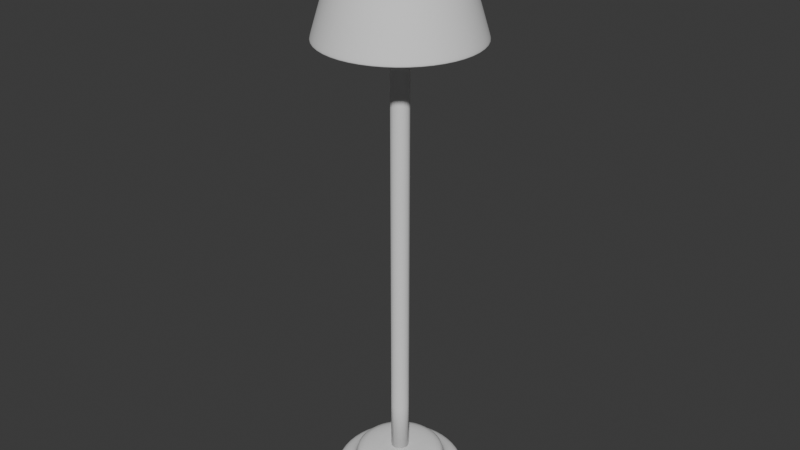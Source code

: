 # Source: prop_lamp2.blend  (saved by Blender 4.2.66; exported with 4.5.12 LTS)
import bpy
from mathutils import Matrix  # noqa: F401  (used for matrix-valued properties, if any)

bpy.ops.wm.read_factory_settings(use_empty=True)
scene = bpy.context.scene
scene.name = 'Scene'

# ---- collections
col_collection = bpy.data.collections.new('Collection'); scene.collection.children.link(col_collection)

# ---- world
world_world = bpy.data.worlds.new('World'); scene.world = world_world
world_world.use_nodes = True; world_world.node_tree.nodes.clear()
_N = world_world.node_tree.nodes; _L = world_world.node_tree.links
n0 = _N.new('ShaderNodeOutputWorld'); n0.name = 'World Output'; n0.location = (300, 300)
n1 = _N.new('ShaderNodeBackground'); n1.name = 'Background'; n1.location = (10, 300)
n1.inputs[0].default_value = (0.05088, 0.05088, 0.05088, 1.0)
_L.new(n1.outputs[0], n0.inputs[0])
n0.is_active_output = True
world_world.color = (0.05088, 0.05088, 0.05088)
world_world.sun_shadow_jitter_overblur = 0.0

# ---- meshes
me_cylinder_001 = bpy.data.meshes.new('Cylinder.001')
me_cylinder_001.from_pydata([(0.0, 0.9085, 2.98e-08), (0.0, 0.6333, 0.3505), (0.4542, 0.7868, 2.98e-08), (0.3166, 0.5484, 0.3505), (0.7868, 0.4542, 2.98e-08), (0.5484, 0.3166, 0.3505), (0.9085, 4.967e-09, 2.98e-08), (0.6333, 4.967e-09, 0.3505), (0.7868, -0.4542, 2.98e-08), (0.5484, -0.3166, 0.3505), (0.4542, -0.7868, 2.98e-08), (0.3166, -0.5484, 0.3505), (0.0, -0.9085, 2.98e-08), (0.0, -0.6333, 0.3505), (-0.4542, -0.7868, 2.98e-08), (-0.3166, -0.5484, 0.3505), (-0.7868, -0.4542, 2.98e-08), (-0.5484, -0.3166, 0.3505), (-0.9085, 4.967e-09, 2.98e-08), (-0.6333, 4.967e-09, 0.3505), (-0.7868, 0.4542, 2.98e-08), (-0.5484, 0.3166, 0.3505), (-0.4542, 0.7868, 2.98e-08), (-0.3166, 0.5484, 0.3505), (0.0, 1.0, 0.0135), (0.5, 0.866, 0.0135), (0.866, 0.5, 0.0135), (1.0, 4.967e-09, 0.0135), (0.866, -0.5, 0.0135), (0.5, -0.866, 0.0135), (0.0, -1.0, 0.0135), (-0.5, -0.866, 0.0135), (-0.866, -0.5, 0.0135), (-1.0, 4.967e-09, 0.0135), (-0.866, 0.5, 0.0135), (-0.5, 0.866, 0.0135), (0.0, 1.0, 2.98e-08), (0.5, 0.866, 2.98e-08), (0.866, 0.5, 2.98e-08), (1.0, 4.967e-09, 2.98e-08), (0.866, -0.5, 2.98e-08), (0.5, -0.866, 2.98e-08), (0.0, -1.0, 2.98e-08), (-0.5, -0.866, 2.98e-08), (-0.866, -0.5, 2.98e-08), (-1.0, 4.967e-09, 2.98e-08), (-0.866, 0.5, 2.98e-08), (-0.5, 0.866, 2.98e-08), (0.0, 1.0, 0.1019), (0.5, 0.866, 0.1019), (0.866, 0.5, 0.1019), (1.0, 4.967e-09, 0.1019), (0.866, -0.5, 0.1019), (0.5, -0.866, 0.1019), (0.0, -1.0, 0.1019), (-0.5, -0.866, 0.1019), (-0.866, -0.5, 0.1019), (-1.0, 4.967e-09, 0.1019), (-0.866, 0.5, 0.1019), (-0.5, 0.866, 0.1019), (0.5, 0.866, 0.3505), (0.0, 1.0, 0.3505), (0.866, 0.5, 0.3505), (1.0, 4.967e-09, 0.3505), (0.866, -0.5, 0.3505), (0.5, -0.866, 0.3505), (0.0, -1.0, 0.3505), (-0.5, -0.866, 0.3505), (-0.866, -0.5, 0.3505), (-1.0, 4.967e-09, 0.3505), (-0.866, 0.5, 0.3505), (-0.5, 0.866, 0.3505), (0.07235, 0.1253, 0.6276), (-1.519e-07, 0.1447, 0.6276), (0.1253, 0.07235, 0.6276), (0.1447, 1.473e-07, 0.6276), (0.1253, -0.07235, 0.6276), (0.07235, -0.1253, 0.6276), (1.519e-07, -0.1447, 0.6276), (-0.07235, -0.1253, 0.6276), (-0.1253, -0.07235, 0.6276), (-0.1447, -1.682e-07, 0.6276), (-0.1253, 0.07235, 0.6276), (-0.07235, 0.1253, 0.6276), (0.3713, 0.6431, 0.6276), (-1.758e-09, 0.7426, 0.6276), (0.6431, 0.3713, 0.6276), (0.7426, 5.824e-09, 0.6276), (0.6431, -0.3713, 0.6276), (0.3713, -0.6431, 0.6276), (-1.758e-09, -0.7426, 0.6276), (-0.3713, -0.6431, 0.6276), (-0.6431, -0.3713, 0.6276), (-0.7426, 5.824e-09, 0.6276), (-0.6431, 0.3713, 0.6276), (-0.3713, 0.6431, 0.6276)], [], [(48, 61, 60, 49), (49, 60, 62, 50), (50, 62, 63, 51), (51, 63, 64, 52), (52, 64, 65, 53), (53, 65, 66, 54), (54, 66, 67, 55), (55, 67, 68, 56), (56, 68, 69, 57), (57, 69, 70, 58), (7, 5, 86, 87), (58, 70, 71, 59), (59, 71, 61, 48), (0, 2, 4, 6, 8, 10, 12, 14, 16, 18, 20, 22), (47, 35, 24, 36), (46, 34, 35, 47), (45, 33, 34, 46), (44, 32, 33, 45), (43, 31, 32, 44), (42, 30, 31, 43), (41, 29, 30, 42), (40, 28, 29, 41), (39, 27, 28, 40), (38, 26, 27, 39), (37, 25, 26, 38), (36, 24, 25, 37), (2, 0, 36, 37), (4, 2, 37, 38), (6, 4, 38, 39), (8, 6, 39, 40), (10, 8, 40, 41), (12, 10, 41, 42), (14, 12, 42, 43), (16, 14, 43, 44), (18, 16, 44, 45), (20, 18, 45, 46), (22, 20, 46, 47), (0, 22, 47, 36), (35, 59, 48, 24), (34, 58, 59, 35), (33, 57, 58, 34), (32, 56, 57, 33), (31, 55, 56, 32), (30, 54, 55, 31), (29, 53, 54, 30), (28, 52, 53, 29), (27, 51, 52, 28), (26, 50, 51, 27), (25, 49, 50, 26), (24, 48, 49, 25), (1, 3, 60, 61), (3, 5, 62, 60), (5, 7, 63, 62), (7, 9, 64, 63), (9, 11, 65, 64), (11, 13, 66, 65), (13, 15, 67, 66), (15, 17, 68, 67), (17, 19, 69, 68), (19, 21, 70, 69), (21, 23, 71, 70), (23, 1, 61, 71), (72, 73, 83, 82, 81, 80, 79, 78, 77, 76, 75, 74), (21, 19, 93, 94), (15, 13, 90, 91), (9, 7, 87, 88), (23, 21, 94, 95), (3, 1, 85, 84), (17, 15, 91, 92), (11, 9, 88, 89), (1, 23, 95, 85), (5, 3, 84, 86), (19, 17, 92, 93), (13, 11, 89, 90), (73, 72, 84, 85), (72, 74, 86, 84), (74, 75, 87, 86), (75, 76, 88, 87), (76, 77, 89, 88), (77, 78, 90, 89), (78, 79, 91, 90), (79, 80, 92, 91), (80, 81, 93, 92), (81, 82, 94, 93), (82, 83, 95, 94), (83, 73, 85, 95)])
me_cylinder_001.polygons.foreach_set('use_smooth', [True] * 86)
_uv = me_cylinder_001.uv_layers.new(name='UVMap')
_uv.uv.foreach_set('vector', [1.0, 0.6454, 1.0, 1.0, 0.9167, 1.0, 0.9167, 0.6454, 0.9167, 0.6454, 0.9167, 1.0, 0.8333, 1.0, 0.8333, 0.6454, 0.8333, 0.6454, 0.8333, 1.0, 0.75, 1.0, 0.75, 0.6454, 0.75, 0.6454, 0.75, 1.0, 0.6667, 1.0, 0.6667, 0.6454, 0.6667, 0.6454, 0.6667, 1.0, 0.5833, 1.0, 0.5833, 0.6454, 0.5833, 0.6454, 0.5833, 1.0, 0.5, 1.0, 0.5, 0.6454, 0.5, 0.6454, 0.5, 1.0, 0.4167, 1.0, 0.4167, 0.6454, 0.4167, 0.6454, 0.4167, 1.0, 0.3333, 1.0, 0.3333, 0.6454, 0.3333, 0.6454, 0.3333, 1.0, 0.25, 1.0, 0.25, 0.6454, 0.25, 0.6454, 0.25, 1.0, 0.1667, 1.0, 0.1667, 0.6454, 0.402, 0.25, 0.3816, 0.326, 0.3816, 0.326, 0.402, 0.25, 0.1667, 0.6454, 0.1667, 1.0, 0.08333, 1.0, 0.08333, 0.6454, 0.08333, 0.6454, 0.08333, 1.0, 7.451e-08, 1.0, 7.451e-08, 0.6454, 0.75, 0.468, 0.859, 0.4388, 0.9388, 0.359, 0.968, 0.25, 0.9388, 0.141, 0.859, 0.06118, 0.75, 0.03196, 0.641, 0.06118, 0.5612, 0.141, 0.532, 0.25, 0.5612, 0.359, 0.641, 0.4388, 0.08333, 0.5, 0.08333, 0.5193, 7.451e-08, 0.5193, 7.451e-08, 0.5, 0.1667, 0.5, 0.1667, 0.5193, 0.08333, 0.5193, 0.08333, 0.5, 0.25, 0.5, 0.25, 0.5193, 0.1667, 0.5193, 0.1667, 0.5, 0.3333, 0.5, 0.3333, 0.5193, 0.25, 0.5193, 0.25, 0.5, 0.4167, 0.5, 0.4167, 0.5193, 0.3333, 0.5193, 0.3333, 0.5, 0.5, 0.5, 0.5, 0.5193, 0.4167, 0.5193, 0.4167, 0.5, 0.5833, 0.5, 0.5833, 0.5193, 0.5, 0.5193, 0.5, 0.5, 0.6667, 0.5, 0.6667, 0.5193, 0.5833, 0.5193, 0.5833, 0.5, 0.75, 0.5, 0.75, 0.5193, 0.6667, 0.5193, 0.6667, 0.5, 0.8333, 0.5, 0.8333, 0.5193, 0.75, 0.5193, 0.75, 0.5, 0.9167, 0.5, 0.9167, 0.5193, 0.8333, 0.5193, 0.8333, 0.5, 1.0, 0.5, 1.0, 0.5193, 0.9167, 0.5193, 0.9167, 0.5, 0.859, 0.4388, 0.75, 0.468, 0.75, 0.49, 0.87, 0.4578, 0.9388, 0.359, 0.859, 0.4388, 0.87, 0.4578, 0.9578, 0.37, 0.968, 0.25, 0.9388, 0.359, 0.9578, 0.37, 0.99, 0.25, 0.9388, 0.141, 0.968, 0.25, 0.99, 0.25, 0.9578, 0.13, 0.859, 0.06118, 0.9388, 0.141, 0.9578, 0.13, 0.87, 0.04215, 0.75, 0.03196, 0.859, 0.06118, 0.87, 0.04215, 0.75, 0.01, 0.641, 0.06118, 0.75, 0.03196, 0.75, 0.01, 0.63, 0.04215, 0.5612, 0.141, 0.641, 0.06118, 0.63, 0.04215, 0.5422, 0.13, 0.532, 0.25, 0.5612, 0.141, 0.5422, 0.13, 0.51, 0.25, 0.5612, 0.359, 0.532, 0.25, 0.51, 0.25, 0.5422, 0.37, 0.641, 0.4388, 0.5612, 0.359, 0.5422, 0.37, 0.63, 0.4578, 0.75, 0.468, 0.641, 0.4388, 0.63, 0.4578, 0.75, 0.49, 0.08333, 0.5193, 0.08333, 0.6454, 7.451e-08, 0.6454, 7.451e-08, 0.5193, 0.1667, 0.5193, 0.1667, 0.6454, 0.08333, 0.6454, 0.08333, 0.5193, 0.25, 0.5193, 0.25, 0.6454, 0.1667, 0.6454, 0.1667, 0.5193, 0.3333, 0.5193, 0.3333, 0.6454, 0.25, 0.6454, 0.25, 0.5193, 0.4167, 0.5193, 0.4167, 0.6454, 0.3333, 0.6454, 0.3333, 0.5193, 0.5, 0.5193, 0.5, 0.6454, 0.4167, 0.6454, 0.4167, 0.5193, 0.5833, 0.5193, 0.5833, 0.6454, 0.5, 0.6454, 0.5, 0.5193, 0.6667, 0.5193, 0.6667, 0.6454, 0.5833, 0.6454, 0.5833, 0.5193, 0.75, 0.5193, 0.75, 0.6454, 0.6667, 0.6454, 0.6667, 0.5193, 0.8333, 0.5193, 0.8333, 0.6454, 0.75, 0.6454, 0.75, 0.5193, 0.9167, 0.5193, 0.9167, 0.6454, 0.8333, 0.6454, 0.8333, 0.5193, 1.0, 0.5193, 1.0, 0.6454, 0.9167, 0.6454, 0.9167, 0.5193, 0.25, 0.402, 0.326, 0.3816, 0.37, 0.4578, 0.25, 0.49, 0.326, 0.3816, 0.3816, 0.326, 0.4578, 0.37, 0.37, 0.4578, 0.3816, 0.326, 0.402, 0.25, 0.49, 0.25, 0.4578, 0.37, 0.402, 0.25, 0.3816, 0.174, 0.4578, 0.13, 0.49, 0.25, 0.3816, 0.174, 0.326, 0.1184, 0.37, 0.04215, 0.4578, 0.13, 0.326, 0.1184, 0.25, 0.09801, 0.25, 0.01, 0.37, 0.04215, 0.25, 0.09801, 0.174, 0.1184, 0.13, 0.04215, 0.25, 0.01, 0.174, 0.1184, 0.1184, 0.174, 0.04215, 0.13, 0.13, 0.04215, 0.1184, 0.174, 0.09801, 0.25, 0.01, 0.25, 0.04215, 0.13, 0.09801, 0.25, 0.1184, 0.326, 0.04215, 0.37, 0.01, 0.25, 0.1184, 0.326, 0.174, 0.3816, 0.13, 0.4578, 0.04215, 0.37, 0.174, 0.3816, 0.25, 0.402, 0.25, 0.49, 0.13, 0.4578, 0.2622, 0.2711, 0.25, 0.2744, 0.2378, 0.2711, 0.2289, 0.2622, 0.2256, 0.25, 0.2289, 0.2378, 0.2378, 0.2289, 0.25, 0.2256, 0.2622, 0.2289, 0.2711, 0.2378, 0.2744, 0.25, 0.2711, 0.2622, 0.1184, 0.326, 0.09801, 0.25, 0.09801, 0.25, 0.1184, 0.326, 0.174, 0.1184, 0.25, 0.09801, 0.25, 0.09801, 0.174, 0.1184, 0.3816, 0.174, 0.402, 0.25, 0.402, 0.25, 0.3816, 0.174, 0.174, 0.3816, 0.1184, 0.326, 0.1184, 0.326, 0.174, 0.3816, 0.326, 0.3816, 0.25, 0.402, 0.25, 0.402, 0.326, 0.3816, 0.1184, 0.174, 0.174, 0.1184, 0.174, 0.1184, 0.1184, 0.174, 0.326, 0.1184, 0.3816, 0.174, 0.3816, 0.174, 0.326, 0.1184, 0.25, 0.402, 0.174, 0.3816, 0.174, 0.3816, 0.25, 0.402, 0.3816, 0.326, 0.326, 0.3816, 0.326, 0.3816, 0.3816, 0.326, 0.09801, 0.25, 0.1184, 0.174, 0.1184, 0.174, 0.09801, 0.25, 0.25, 0.09801, 0.326, 0.1184, 0.326, 0.1184, 0.25, 0.09801, 0.25, 0.2744, 0.2622, 0.2711, 0.326, 0.3816, 0.25, 0.402, 0.2622, 0.2711, 0.2711, 0.2622, 0.3816, 0.326, 0.326, 0.3816, 0.2711, 0.2622, 0.2744, 0.25, 0.402, 0.25, 0.3816, 0.326, 0.2744, 0.25, 0.2711, 0.2378, 0.3816, 0.174, 0.402, 0.25, 0.2711, 0.2378, 0.2622, 0.2289, 0.326, 0.1184, 0.3816, 0.174, 0.2622, 0.2289, 0.25, 0.2256, 0.25, 0.09801, 0.326, 0.1184, 0.25, 0.2256, 0.2378, 0.2289, 0.174, 0.1184, 0.25, 0.09801, 0.2378, 0.2289, 0.2289, 0.2378, 0.1184, 0.174, 0.174, 0.1184, 0.2289, 0.2378, 0.2256, 0.25, 0.09801, 0.25, 0.1184, 0.174, 0.2256, 0.25, 0.2289, 0.2622, 0.1184, 0.326, 0.09801, 0.25, 0.2289, 0.2622, 0.2378, 0.2711, 0.174, 0.3816, 0.1184, 0.326, 0.2378, 0.2711, 0.25, 0.2744, 0.25, 0.402, 0.174, 0.3816])
me_cylinder_001.update()
me_cylinder_002 = bpy.data.meshes.new('Cylinder.002')
me_cylinder_002.from_pydata([(0.0, 0.08935, 0.6128), (0.0, 0.08935, 7.178), (0.04468, 0.07738, 0.6128), (0.04468, 0.07738, 7.178), (0.07738, 0.04468, 0.6128), (0.07738, 0.04468, 7.178), (0.08935, 0.0, 0.6128), (0.08935, 0.0, 7.178), (0.07738, -0.04468, 0.6128), (0.07738, -0.04468, 7.178), (0.04468, -0.07738, 0.6128), (0.04468, -0.07738, 7.178), (0.0, -0.08935, 0.6128), (0.0, -0.08935, 7.178), (-0.04468, -0.07738, 0.6128), (-0.04468, -0.07738, 7.178), (-0.07738, -0.04468, 0.6128), (-0.07738, -0.04468, 7.178), (-0.08935, 0.0, 0.6128), (-0.08935, 0.0, 7.178), (-0.07738, 0.04468, 0.6128), (-0.07738, 0.04468, 7.178), (-0.04468, 0.07738, 0.6128), (-0.04468, 0.07738, 7.178), (0.0, 0.1329, 1.342), (0.0, 0.1329, 2.072), (0.0, 0.1329, 2.801), (0.0, 0.1329, 3.531), (0.0, 0.1329, 4.26), (0.0, 0.1329, 4.989), (0.0, 0.1329, 5.719), (0.0, 0.1329, 6.448), (0.06644, 0.1151, 6.448), (0.06644, 0.1151, 5.719), (0.06644, 0.1151, 4.989), (0.06644, 0.1151, 4.26), (0.06644, 0.1151, 3.531), (0.06644, 0.1151, 2.801), (0.06644, 0.1151, 2.072), (0.06644, 0.1151, 1.342), (0.1151, 0.06644, 6.448), (0.1151, 0.06644, 5.719), (0.1151, 0.06644, 4.989), (0.1151, 0.06644, 4.26), (0.1151, 0.06644, 3.531), (0.1151, 0.06644, 2.801), (0.1151, 0.06644, 2.072), (0.1151, 0.06644, 1.342), (0.1329, 0.0, 6.448), (0.1329, 0.0, 5.719), (0.1329, 0.0, 4.989), (0.1329, 0.0, 4.26), (0.1329, 0.0, 3.531), (0.1329, 0.0, 2.801), (0.1329, 0.0, 2.072), (0.1329, 0.0, 1.342), (0.1151, -0.06644, 6.448), (0.1151, -0.06644, 5.719), (0.1151, -0.06644, 4.989), (0.1151, -0.06644, 4.26), (0.1151, -0.06644, 3.531), (0.1151, -0.06644, 2.801), (0.1151, -0.06644, 2.072), (0.1151, -0.06644, 1.342), (0.06644, -0.1151, 6.448), (0.06644, -0.1151, 5.719), (0.06644, -0.1151, 4.989), (0.06644, -0.1151, 4.26), (0.06644, -0.1151, 3.531), (0.06644, -0.1151, 2.801), (0.06644, -0.1151, 2.072), (0.06644, -0.1151, 1.342), (0.0, -0.1329, 6.448), (0.0, -0.1329, 5.719), (0.0, -0.1329, 4.989), (0.0, -0.1329, 4.26), (0.0, -0.1329, 3.531), (0.0, -0.1329, 2.801), (0.0, -0.1329, 2.072), (0.0, -0.1329, 1.342), (-0.06644, -0.1151, 6.448), (-0.06644, -0.1151, 5.719), (-0.06644, -0.1151, 4.989), (-0.06644, -0.1151, 4.26), (-0.06644, -0.1151, 3.531), (-0.06644, -0.1151, 2.801), (-0.06644, -0.1151, 2.072), (-0.06644, -0.1151, 1.342), (-0.1151, -0.06644, 6.448), (-0.1151, -0.06644, 5.719), (-0.1151, -0.06644, 4.989), (-0.1151, -0.06644, 4.26), (-0.1151, -0.06644, 3.531), (-0.1151, -0.06644, 2.801), (-0.1151, -0.06644, 2.072), (-0.1151, -0.06644, 1.342), (-0.1329, 0.0, 6.448), (-0.1329, 0.0, 5.719), (-0.1329, 0.0, 4.989), (-0.1329, 0.0, 4.26), (-0.1329, 0.0, 3.531), (-0.1329, 0.0, 2.801), (-0.1329, 0.0, 2.072), (-0.1329, 0.0, 1.342), (-0.1151, 0.06644, 6.448), (-0.1151, 0.06644, 5.719), (-0.1151, 0.06644, 4.989), (-0.1151, 0.06644, 4.26), (-0.1151, 0.06644, 3.531), (-0.1151, 0.06644, 2.801), (-0.1151, 0.06644, 2.072), (-0.1151, 0.06644, 1.342), (-0.06644, 0.1151, 6.448), (-0.06644, 0.1151, 5.719), (-0.06644, 0.1151, 4.989), (-0.06644, 0.1151, 4.26), (-0.06644, 0.1151, 3.531), (-0.06644, 0.1151, 2.801), (-0.06644, 0.1151, 2.072), (-0.06644, 0.1151, 1.342), (0.0, 0.1329, 0.6128), (0.06644, 0.1151, 0.6128), (0.06644, 0.1151, 7.178), (0.0, 0.1329, 7.178), (0.1151, 0.06644, 0.6128), (0.1151, 0.06644, 7.178), (0.1329, 0.0, 0.6128), (0.1329, 0.0, 7.178), (0.1151, -0.06644, 0.6128), (0.1151, -0.06644, 7.178), (0.06644, -0.1151, 0.6128), (0.06644, -0.1151, 7.178), (0.0, -0.1329, 0.6128), (0.0, -0.1329, 7.178), (-0.06644, -0.1151, 0.6128), (-0.06644, -0.1151, 7.178), (-0.1151, -0.06644, 0.6128), (-0.1151, -0.06644, 7.178), (-0.1329, 0.0, 0.6128), (-0.1329, 0.0, 7.178), (-0.1151, 0.06644, 0.6128), (-0.1151, 0.06644, 7.178), (-0.06644, 0.1151, 0.6128), (-0.06644, 0.1151, 7.178)], [], [(31, 123, 122, 32), (32, 122, 125, 40), (40, 125, 127, 48), (48, 127, 129, 56), (56, 129, 131, 64), (64, 131, 133, 72), (72, 133, 135, 80), (80, 135, 137, 88), (88, 137, 139, 96), (96, 139, 141, 104), (3, 1, 23, 21, 19, 17, 15, 13, 11, 9, 7, 5), (104, 141, 143, 112), (112, 143, 123, 31), (0, 2, 4, 6, 8, 10, 12, 14, 16, 18, 20, 22), (142, 119, 24, 120), (119, 118, 25, 24), (118, 117, 26, 25), (117, 116, 27, 26), (116, 115, 28, 27), (115, 114, 29, 28), (114, 113, 30, 29), (113, 112, 31, 30), (140, 111, 119, 142), (111, 110, 118, 119), (110, 109, 117, 118), (109, 108, 116, 117), (108, 107, 115, 116), (107, 106, 114, 115), (106, 105, 113, 114), (105, 104, 112, 113), (138, 103, 111, 140), (103, 102, 110, 111), (102, 101, 109, 110), (101, 100, 108, 109), (100, 99, 107, 108), (99, 98, 106, 107), (98, 97, 105, 106), (97, 96, 104, 105), (136, 95, 103, 138), (95, 94, 102, 103), (94, 93, 101, 102), (93, 92, 100, 101), (92, 91, 99, 100), (91, 90, 98, 99), (90, 89, 97, 98), (89, 88, 96, 97), (134, 87, 95, 136), (87, 86, 94, 95), (86, 85, 93, 94), (85, 84, 92, 93), (84, 83, 91, 92), (83, 82, 90, 91), (82, 81, 89, 90), (81, 80, 88, 89), (132, 79, 87, 134), (79, 78, 86, 87), (78, 77, 85, 86), (77, 76, 84, 85), (76, 75, 83, 84), (75, 74, 82, 83), (74, 73, 81, 82), (73, 72, 80, 81), (130, 71, 79, 132), (71, 70, 78, 79), (70, 69, 77, 78), (69, 68, 76, 77), (68, 67, 75, 76), (67, 66, 74, 75), (66, 65, 73, 74), (65, 64, 72, 73), (128, 63, 71, 130), (63, 62, 70, 71), (62, 61, 69, 70), (61, 60, 68, 69), (60, 59, 67, 68), (59, 58, 66, 67), (58, 57, 65, 66), (57, 56, 64, 65), (126, 55, 63, 128), (55, 54, 62, 63), (54, 53, 61, 62), (53, 52, 60, 61), (52, 51, 59, 60), (51, 50, 58, 59), (50, 49, 57, 58), (49, 48, 56, 57), (124, 47, 55, 126), (47, 46, 54, 55), (46, 45, 53, 54), (45, 44, 52, 53), (44, 43, 51, 52), (43, 42, 50, 51), (42, 41, 49, 50), (41, 40, 48, 49), (121, 39, 47, 124), (39, 38, 46, 47), (38, 37, 45, 46), (37, 36, 44, 45), (36, 35, 43, 44), (35, 34, 42, 43), (34, 33, 41, 42), (33, 32, 40, 41), (120, 24, 39, 121), (24, 25, 38, 39), (25, 26, 37, 38), (26, 27, 36, 37), (27, 28, 35, 36), (28, 29, 34, 35), (29, 30, 33, 34), (30, 31, 32, 33), (2, 0, 120, 121), (1, 3, 122, 123), (4, 2, 121, 124), (3, 5, 125, 122), (6, 4, 124, 126), (5, 7, 127, 125), (8, 6, 126, 128), (7, 9, 129, 127), (10, 8, 128, 130), (9, 11, 131, 129), (12, 10, 130, 132), (11, 13, 133, 131), (14, 12, 132, 134), (13, 15, 135, 133), (16, 14, 134, 136), (15, 17, 137, 135), (18, 16, 136, 138), (17, 19, 139, 137), (20, 18, 138, 140), (19, 21, 141, 139), (22, 20, 140, 142), (21, 23, 143, 141), (0, 22, 142, 120), (23, 1, 123, 143)])
me_cylinder_002.polygons.foreach_set('use_smooth', [True] * 134)
_uv = me_cylinder_002.uv_layers.new(name='UVMap')
_uv.uv.foreach_set('vector', [1.0, 0.9444, 1.0, 1.0, 0.9167, 1.0, 0.9167, 0.9444, 0.9167, 0.9444, 0.9167, 1.0, 0.8333, 1.0, 0.8333, 0.9444, 0.8333, 0.9444, 0.8333, 1.0, 0.75, 1.0, 0.75, 0.9444, 0.75, 0.9444, 0.75, 1.0, 0.6667, 1.0, 0.6667, 0.9444, 0.6667, 0.9444, 0.6667, 1.0, 0.5833, 1.0, 0.5833, 0.9444, 0.5833, 0.9444, 0.5833, 1.0, 0.5, 1.0, 0.5, 0.9444, 0.5, 0.9444, 0.5, 1.0, 0.4167, 1.0, 0.4167, 0.9444, 0.4167, 0.9444, 0.4167, 1.0, 0.3333, 1.0, 0.3333, 0.9444, 0.3333, 0.9444, 0.3333, 1.0, 0.25, 1.0, 0.25, 0.9444, 0.25, 0.9444, 0.25, 1.0, 0.1667, 1.0, 0.1667, 0.9444, 0.3307, 0.3898, 0.25, 0.4114, 0.1693, 0.3898, 0.1102, 0.3307, 0.08861, 0.25, 0.1102, 0.1693, 0.1693, 0.1102, 0.25, 0.08861, 0.3307, 0.1102, 0.3898, 0.1693, 0.4114, 0.25, 0.3898, 0.3307, 0.1667, 0.9444, 0.1667, 1.0, 0.08333, 1.0, 0.08333, 0.9444, 0.08333, 0.9444, 0.08333, 1.0, 7.451e-08, 1.0, 7.451e-08, 0.9444, 0.75, 0.4114, 0.8307, 0.3898, 0.8898, 0.3307, 0.9114, 0.25, 0.8898, 0.1693, 0.8307, 0.1102, 0.75, 0.08861, 0.6693, 0.1102, 0.6102, 0.1693, 0.5886, 0.25, 0.6102, 0.3307, 0.6693, 0.3898, 0.08333, 0.5, 0.08333, 0.5556, 7.451e-08, 0.5556, 7.451e-08, 0.5, 0.08333, 0.5556, 0.08333, 0.6111, 7.451e-08, 0.6111, 7.451e-08, 0.5556, 0.08333, 0.6111, 0.08333, 0.6667, 7.451e-08, 0.6667, 7.451e-08, 0.6111, 0.08333, 0.6667, 0.08333, 0.7222, 7.451e-08, 0.7222, 7.451e-08, 0.6667, 0.08333, 0.7222, 0.08333, 0.7778, 7.451e-08, 0.7778, 7.451e-08, 0.7222, 0.08333, 0.7778, 0.08333, 0.8333, 7.451e-08, 0.8333, 7.451e-08, 0.7778, 0.08333, 0.8333, 0.08333, 0.8889, 7.451e-08, 0.8889, 7.451e-08, 0.8333, 0.08333, 0.8889, 0.08333, 0.9444, 7.451e-08, 0.9444, 7.451e-08, 0.8889, 0.1667, 0.5, 0.1667, 0.5556, 0.08333, 0.5556, 0.08333, 0.5, 0.1667, 0.5556, 0.1667, 0.6111, 0.08333, 0.6111, 0.08333, 0.5556, 0.1667, 0.6111, 0.1667, 0.6667, 0.08333, 0.6667, 0.08333, 0.6111, 0.1667, 0.6667, 0.1667, 0.7222, 0.08333, 0.7222, 0.08333, 0.6667, 0.1667, 0.7222, 0.1667, 0.7778, 0.08333, 0.7778, 0.08333, 0.7222, 0.1667, 0.7778, 0.1667, 0.8333, 0.08333, 0.8333, 0.08333, 0.7778, 0.1667, 0.8333, 0.1667, 0.8889, 0.08333, 0.8889, 0.08333, 0.8333, 0.1667, 0.8889, 0.1667, 0.9444, 0.08333, 0.9444, 0.08333, 0.8889, 0.25, 0.5, 0.25, 0.5556, 0.1667, 0.5556, 0.1667, 0.5, 0.25, 0.5556, 0.25, 0.6111, 0.1667, 0.6111, 0.1667, 0.5556, 0.25, 0.6111, 0.25, 0.6667, 0.1667, 0.6667, 0.1667, 0.6111, 0.25, 0.6667, 0.25, 0.7222, 0.1667, 0.7222, 0.1667, 0.6667, 0.25, 0.7222, 0.25, 0.7778, 0.1667, 0.7778, 0.1667, 0.7222, 0.25, 0.7778, 0.25, 0.8333, 0.1667, 0.8333, 0.1667, 0.7778, 0.25, 0.8333, 0.25, 0.8889, 0.1667, 0.8889, 0.1667, 0.8333, 0.25, 0.8889, 0.25, 0.9444, 0.1667, 0.9444, 0.1667, 0.8889, 0.3333, 0.5, 0.3333, 0.5556, 0.25, 0.5556, 0.25, 0.5, 0.3333, 0.5556, 0.3333, 0.6111, 0.25, 0.6111, 0.25, 0.5556, 0.3333, 0.6111, 0.3333, 0.6667, 0.25, 0.6667, 0.25, 0.6111, 0.3333, 0.6667, 0.3333, 0.7222, 0.25, 0.7222, 0.25, 0.6667, 0.3333, 0.7222, 0.3333, 0.7778, 0.25, 0.7778, 0.25, 0.7222, 0.3333, 0.7778, 0.3333, 0.8333, 0.25, 0.8333, 0.25, 0.7778, 0.3333, 0.8333, 0.3333, 0.8889, 0.25, 0.8889, 0.25, 0.8333, 0.3333, 0.8889, 0.3333, 0.9444, 0.25, 0.9444, 0.25, 0.8889, 0.4167, 0.5, 0.4167, 0.5556, 0.3333, 0.5556, 0.3333, 0.5, 0.4167, 0.5556, 0.4167, 0.6111, 0.3333, 0.6111, 0.3333, 0.5556, 0.4167, 0.6111, 0.4167, 0.6667, 0.3333, 0.6667, 0.3333, 0.6111, 0.4167, 0.6667, 0.4167, 0.7222, 0.3333, 0.7222, 0.3333, 0.6667, 0.4167, 0.7222, 0.4167, 0.7778, 0.3333, 0.7778, 0.3333, 0.7222, 0.4167, 0.7778, 0.4167, 0.8333, 0.3333, 0.8333, 0.3333, 0.7778, 0.4167, 0.8333, 0.4167, 0.8889, 0.3333, 0.8889, 0.3333, 0.8333, 0.4167, 0.8889, 0.4167, 0.9444, 0.3333, 0.9444, 0.3333, 0.8889, 0.5, 0.5, 0.5, 0.5556, 0.4167, 0.5556, 0.4167, 0.5, 0.5, 0.5556, 0.5, 0.6111, 0.4167, 0.6111, 0.4167, 0.5556, 0.5, 0.6111, 0.5, 0.6667, 0.4167, 0.6667, 0.4167, 0.6111, 0.5, 0.6667, 0.5, 0.7222, 0.4167, 0.7222, 0.4167, 0.6667, 0.5, 0.7222, 0.5, 0.7778, 0.4167, 0.7778, 0.4167, 0.7222, 0.5, 0.7778, 0.5, 0.8333, 0.4167, 0.8333, 0.4167, 0.7778, 0.5, 0.8333, 0.5, 0.8889, 0.4167, 0.8889, 0.4167, 0.8333, 0.5, 0.8889, 0.5, 0.9444, 0.4167, 0.9444, 0.4167, 0.8889, 0.5833, 0.5, 0.5833, 0.5556, 0.5, 0.5556, 0.5, 0.5, 0.5833, 0.5556, 0.5833, 0.6111, 0.5, 0.6111, 0.5, 0.5556, 0.5833, 0.6111, 0.5833, 0.6667, 0.5, 0.6667, 0.5, 0.6111, 0.5833, 0.6667, 0.5833, 0.7222, 0.5, 0.7222, 0.5, 0.6667, 0.5833, 0.7222, 0.5833, 0.7778, 0.5, 0.7778, 0.5, 0.7222, 0.5833, 0.7778, 0.5833, 0.8333, 0.5, 0.8333, 0.5, 0.7778, 0.5833, 0.8333, 0.5833, 0.8889, 0.5, 0.8889, 0.5, 0.8333, 0.5833, 0.8889, 0.5833, 0.9444, 0.5, 0.9444, 0.5, 0.8889, 0.6667, 0.5, 0.6667, 0.5556, 0.5833, 0.5556, 0.5833, 0.5, 0.6667, 0.5556, 0.6667, 0.6111, 0.5833, 0.6111, 0.5833, 0.5556, 0.6667, 0.6111, 0.6667, 0.6667, 0.5833, 0.6667, 0.5833, 0.6111, 0.6667, 0.6667, 0.6667, 0.7222, 0.5833, 0.7222, 0.5833, 0.6667, 0.6667, 0.7222, 0.6667, 0.7778, 0.5833, 0.7778, 0.5833, 0.7222, 0.6667, 0.7778, 0.6667, 0.8333, 0.5833, 0.8333, 0.5833, 0.7778, 0.6667, 0.8333, 0.6667, 0.8889, 0.5833, 0.8889, 0.5833, 0.8333, 0.6667, 0.8889, 0.6667, 0.9444, 0.5833, 0.9444, 0.5833, 0.8889, 0.75, 0.5, 0.75, 0.5556, 0.6667, 0.5556, 0.6667, 0.5, 0.75, 0.5556, 0.75, 0.6111, 0.6667, 0.6111, 0.6667, 0.5556, 0.75, 0.6111, 0.75, 0.6667, 0.6667, 0.6667, 0.6667, 0.6111, 0.75, 0.6667, 0.75, 0.7222, 0.6667, 0.7222, 0.6667, 0.6667, 0.75, 0.7222, 0.75, 0.7778, 0.6667, 0.7778, 0.6667, 0.7222, 0.75, 0.7778, 0.75, 0.8333, 0.6667, 0.8333, 0.6667, 0.7778, 0.75, 0.8333, 0.75, 0.8889, 0.6667, 0.8889, 0.6667, 0.8333, 0.75, 0.8889, 0.75, 0.9444, 0.6667, 0.9444, 0.6667, 0.8889, 0.8333, 0.5, 0.8333, 0.5556, 0.75, 0.5556, 0.75, 0.5, 0.8333, 0.5556, 0.8333, 0.6111, 0.75, 0.6111, 0.75, 0.5556, 0.8333, 0.6111, 0.8333, 0.6667, 0.75, 0.6667, 0.75, 0.6111, 0.8333, 0.6667, 0.8333, 0.7222, 0.75, 0.7222, 0.75, 0.6667, 0.8333, 0.7222, 0.8333, 0.7778, 0.75, 0.7778, 0.75, 0.7222, 0.8333, 0.7778, 0.8333, 0.8333, 0.75, 0.8333, 0.75, 0.7778, 0.8333, 0.8333, 0.8333, 0.8889, 0.75, 0.8889, 0.75, 0.8333, 0.8333, 0.8889, 0.8333, 0.9444, 0.75, 0.9444, 0.75, 0.8889, 0.9167, 0.5, 0.9167, 0.5556, 0.8333, 0.5556, 0.8333, 0.5, 0.9167, 0.5556, 0.9167, 0.6111, 0.8333, 0.6111, 0.8333, 0.5556, 0.9167, 0.6111, 0.9167, 0.6667, 0.8333, 0.6667, 0.8333, 0.6111, 0.9167, 0.6667, 0.9167, 0.7222, 0.8333, 0.7222, 0.8333, 0.6667, 0.9167, 0.7222, 0.9167, 0.7778, 0.8333, 0.7778, 0.8333, 0.7222, 0.9167, 0.7778, 0.9167, 0.8333, 0.8333, 0.8333, 0.8333, 0.7778, 0.9167, 0.8333, 0.9167, 0.8889, 0.8333, 0.8889, 0.8333, 0.8333, 0.9167, 0.8889, 0.9167, 0.9444, 0.8333, 0.9444, 0.8333, 0.8889, 1.0, 0.5, 1.0, 0.5556, 0.9167, 0.5556, 0.9167, 0.5, 1.0, 0.5556, 1.0, 0.6111, 0.9167, 0.6111, 0.9167, 0.5556, 1.0, 0.6111, 1.0, 0.6667, 0.9167, 0.6667, 0.9167, 0.6111, 1.0, 0.6667, 1.0, 0.7222, 0.9167, 0.7222, 0.9167, 0.6667, 1.0, 0.7222, 1.0, 0.7778, 0.9167, 0.7778, 0.9167, 0.7222, 1.0, 0.7778, 1.0, 0.8333, 0.9167, 0.8333, 0.9167, 0.7778, 1.0, 0.8333, 1.0, 0.8889, 0.9167, 0.8889, 0.9167, 0.8333, 1.0, 0.8889, 1.0, 0.9444, 0.9167, 0.9444, 0.9167, 0.8889, 0.8307, 0.3898, 0.75, 0.4114, 0.75, 0.49, 0.87, 0.4578, 0.25, 0.4114, 0.3307, 0.3898, 0.37, 0.4578, 0.25, 0.49, 0.8898, 0.3307, 0.8307, 0.3898, 0.87, 0.4578, 0.9578, 0.37, 0.3307, 0.3898, 0.3898, 0.3307, 0.4578, 0.37, 0.37, 0.4578, 0.9114, 0.25, 0.8898, 0.3307, 0.9578, 0.37, 0.99, 0.25, 0.3898, 0.3307, 0.4114, 0.25, 0.49, 0.25, 0.4578, 0.37, 0.8898, 0.1693, 0.9114, 0.25, 0.99, 0.25, 0.9578, 0.13, 0.4114, 0.25, 0.3898, 0.1693, 0.4578, 0.13, 0.49, 0.25, 0.8307, 0.1102, 0.8898, 0.1693, 0.9578, 0.13, 0.87, 0.04215, 0.3898, 0.1693, 0.3307, 0.1102, 0.37, 0.04215, 0.4578, 0.13, 0.75, 0.08861, 0.8307, 0.1102, 0.87, 0.04215, 0.75, 0.01, 0.3307, 0.1102, 0.25, 0.08861, 0.25, 0.01, 0.37, 0.04215, 0.6693, 0.1102, 0.75, 0.08861, 0.75, 0.01, 0.63, 0.04215, 0.25, 0.08861, 0.1693, 0.1102, 0.13, 0.04215, 0.25, 0.01, 0.6102, 0.1693, 0.6693, 0.1102, 0.63, 0.04215, 0.5422, 0.13, 0.1693, 0.1102, 0.1102, 0.1693, 0.04215, 0.13, 0.13, 0.04215, 0.5886, 0.25, 0.6102, 0.1693, 0.5422, 0.13, 0.51, 0.25, 0.1102, 0.1693, 0.08861, 0.25, 0.01, 0.25, 0.04215, 0.13, 0.6102, 0.3307, 0.5886, 0.25, 0.51, 0.25, 0.5422, 0.37, 0.08861, 0.25, 0.1102, 0.3307, 0.04215, 0.37, 0.01, 0.25, 0.6693, 0.3898, 0.6102, 0.3307, 0.5422, 0.37, 0.63, 0.4578, 0.1102, 0.3307, 0.1693, 0.3898, 0.13, 0.4578, 0.04215, 0.37, 0.75, 0.4114, 0.6693, 0.3898, 0.63, 0.4578, 0.75, 0.49, 0.1693, 0.3898, 0.25, 0.4114, 0.25, 0.49, 0.13, 0.4578])
me_cylinder_002.update()
me_circle = bpy.data.meshes.new('Circle')
me_circle.from_pydata([(0.0, 0.6153, 8.62), (-0.3076, 0.5328, 8.62), (-0.5328, 0.3076, 8.62), (-0.6153, 0.0, 8.62), (-0.5328, -0.3076, 8.62), (-0.3076, -0.5328, 8.62), (0.0, -0.6153, 8.62), (0.3076, -0.5328, 8.62), (0.5328, -0.3076, 8.62), (0.6153, 0.0, 8.62), (0.5328, 0.3076, 8.62), (0.3076, 0.5328, 8.62), (-0.5753, 0.9965, 6.919), (4.045e-09, 1.151, 6.919), (-0.9965, 0.5753, 6.919), (-1.151, -4.045e-09, 6.919), (-0.9965, -0.5753, 6.919), (-0.5753, -0.9965, 6.919), (4.045e-09, -1.151, 6.919), (0.5753, -0.9965, 6.919), (0.9965, -0.5753, 6.919), (1.151, -4.045e-09, 6.919), (0.9965, 0.5753, 6.919), (0.5753, 0.9965, 6.919), (-0.3287, 0.5693, 8.62), (0.0, 0.6574, 8.62), (-0.5693, 0.3287, 8.62), (-0.6574, 0.0, 8.62), (-0.5693, -0.3287, 8.62), (-0.3287, -0.5693, 8.62), (0.0, -0.6574, 8.62), (0.3287, -0.5693, 8.62), (0.5693, -0.3287, 8.62), (0.6574, 0.0, 8.62), (0.5693, 0.3287, 8.62), (0.3287, 0.5693, 8.62), (-0.5964, 1.033, 6.919), (4.045e-09, 1.193, 6.919), (-1.033, 0.5964, 6.919), (-1.193, -4.045e-09, 6.919), (-1.033, -0.5964, 6.919), (-0.5964, -1.033, 6.919), (4.045e-09, -1.193, 6.919), (0.5964, -1.033, 6.919), (1.033, -0.5964, 6.919), (1.193, -4.045e-09, 6.919), (1.033, 0.5964, 6.919), (0.5964, 1.033, 6.919), (-0.5864, -1.016, 6.983), (-1.016, -0.5864, 6.983), (3.895e-09, 1.173, 6.983), (0.5864, 1.016, 6.983), (-1.016, 0.5864, 6.983), (-0.5864, 1.016, 6.983), (1.173, -3.895e-09, 6.983), (1.016, -0.5864, 6.983), (3.895e-09, -1.173, 6.983), (-1.173, -3.895e-09, 6.983), (1.016, 0.5864, 6.983), (0.5864, -1.016, 6.983), (-0.5798, -0.3347, 8.581), (0.3347, 0.5798, 8.581), (-0.3347, 0.5798, 8.581), (0.5798, -0.3347, 8.581), (-0.3347, -0.5798, 8.581), (9.132e-11, 0.6695, 8.581), (-0.5798, 0.3347, 8.581), (0.6695, -9.132e-11, 8.581), (9.132e-11, -0.6695, 8.581), (-0.6695, -9.132e-11, 8.581), (0.5798, 0.3347, 8.581), (0.3347, -0.5798, 8.581), (-0.4606, -0.7977, 7.782), (1.993e-09, 0.9211, 7.782), (-0.7977, 0.4606, 7.782), (0.9211, -1.993e-09, 7.782), (1.993e-09, -0.9211, 7.782), (-0.9211, -1.993e-09, 7.782), (0.7977, 0.4606, 7.782), (0.4606, -0.7977, 7.782), (-0.7977, -0.4606, 7.782), (0.4606, 0.7977, 7.782), (-0.4606, 0.7977, 7.782), (0.7977, -0.4606, 7.782)], [], [(14, 15, 3, 2), (12, 14, 2, 1), (49, 48, 41, 40), (51, 50, 37, 47), (53, 52, 38, 36), (55, 54, 45, 44), (48, 56, 42, 41), (52, 57, 39, 38), (54, 58, 46, 45), (56, 59, 43, 42), (57, 49, 40, 39), (58, 51, 47, 46), (50, 53, 36, 37), (59, 55, 44, 43), (0, 1, 24, 25), (1, 2, 26, 24), (2, 3, 27, 26), (3, 4, 28, 27), (4, 5, 29, 28), (5, 6, 30, 29), (6, 7, 31, 30), (7, 8, 32, 31), (8, 9, 33, 32), (9, 10, 34, 33), (10, 11, 35, 34), (11, 0, 25, 35), (12, 13, 37, 36), (14, 12, 36, 38), (15, 14, 38, 39), (16, 15, 39, 40), (17, 16, 40, 41), (18, 17, 41, 42), (19, 18, 42, 43), (20, 19, 43, 44), (21, 20, 44, 45), (22, 21, 45, 46), (23, 22, 46, 47), (13, 23, 47, 37), (15, 16, 4, 3), (16, 17, 5, 4), (17, 18, 6, 5), (18, 19, 7, 6), (19, 20, 8, 7), (20, 21, 9, 8), (21, 22, 10, 9), (22, 23, 11, 10), (23, 13, 0, 11), (13, 12, 1, 0), (79, 83, 55, 59), (73, 82, 53, 50), (78, 81, 51, 58), (77, 80, 49, 57), (76, 79, 59, 56), (75, 78, 58, 54), (74, 77, 57, 52), (72, 76, 56, 48), (83, 75, 54, 55), (82, 74, 52, 53), (81, 73, 50, 51), (80, 72, 48, 49), (28, 29, 64, 60), (35, 25, 65, 61), (24, 26, 66, 62), (32, 33, 67, 63), (29, 30, 68, 64), (26, 27, 69, 66), (33, 34, 70, 67), (30, 31, 71, 68), (27, 28, 60, 69), (34, 35, 61, 70), (25, 24, 62, 65), (31, 32, 63, 71), (60, 64, 72, 80), (61, 65, 73, 81), (62, 66, 74, 82), (63, 67, 75, 83), (64, 68, 76, 72), (66, 69, 77, 74), (67, 70, 78, 75), (68, 71, 79, 76), (69, 60, 80, 77), (70, 61, 81, 78), (65, 62, 82, 73), (71, 63, 83, 79)])
me_circle.polygons.foreach_set('use_smooth', [True] * 84)
_uv = me_circle.uv_layers.new(name='UVMap')
_uv.uv.foreach_set('vector', [0.0, 0.0, 0.0, 0.0, 0.0, 0.0, 0.0, 0.0, 0.0, 0.0, 0.0, 0.0, 0.0, 0.0, 0.0, 0.0, 0.0, 0.0, 0.0, 0.0, 0.0, 0.0, 0.0, 0.0, 0.0, 0.0, 0.0, 0.0, 0.0, 0.0, 0.0, 0.0, 0.0, 0.0, 0.0, 0.0, 0.0, 0.0, 0.0, 0.0, 0.0, 0.0, 0.0, 0.0, 0.0, 0.0, 0.0, 0.0, 0.0, 0.0, 0.0, 0.0, 0.0, 0.0, 0.0, 0.0, 0.0, 0.0, 0.0, 0.0, 0.0, 0.0, 0.0, 0.0, 0.0, 0.0, 0.0, 0.0, 0.0, 0.0, 0.0, 0.0, 0.0, 0.0, 0.0, 0.0, 0.0, 0.0, 0.0, 0.0, 0.0, 0.0, 0.0, 0.0, 0.0, 0.0, 0.0, 0.0, 0.0, 0.0, 0.0, 0.0, 0.0, 0.0, 0.0, 0.0, 0.0, 0.0, 0.0, 0.0, 0.0, 0.0, 0.0, 0.0, 0.0, 0.0, 0.0, 0.0, 0.0, 0.0, 0.0, 0.0, 0.0, 0.0, 0.0, 0.0, 0.0, 0.0, 0.0, 0.0, 0.0, 0.0, 0.0, 0.0, 0.0, 0.0, 0.0, 0.0, 0.0, 0.0, 0.0, 0.0, 0.0, 0.0, 0.0, 0.0, 0.0, 0.0, 0.0, 0.0, 0.0, 0.0, 0.0, 0.0, 0.0, 0.0, 0.0, 0.0, 0.0, 0.0, 0.0, 0.0, 0.0, 0.0, 0.0, 0.0, 0.0, 0.0, 0.0, 0.0, 0.0, 0.0, 0.0, 0.0, 0.0, 0.0, 0.0, 0.0, 0.0, 0.0, 0.0, 0.0, 0.0, 0.0, 0.0, 0.0, 0.0, 0.0, 0.0, 0.0, 0.0, 0.0, 0.0, 0.0, 0.0, 0.0, 0.0, 0.0, 0.0, 0.0, 0.0, 0.0, 0.0, 0.0, 0.0, 0.0, 0.0, 0.0, 0.0, 0.0, 0.0, 0.0, 0.0, 0.0, 0.0, 0.0, 0.0, 0.0, 0.0, 0.0, 0.0, 0.0, 0.0, 0.0, 0.0, 0.0, 0.0, 0.0, 0.0, 0.0, 0.0, 0.0, 0.0, 0.0, 0.0, 0.0, 0.0, 0.0, 0.0, 0.0, 0.0, 0.0, 0.0, 0.0, 0.0, 0.0, 0.0, 0.0, 0.0, 0.0, 0.0, 0.0, 0.0, 0.0, 0.0, 0.0, 0.0, 0.0, 0.0, 0.0, 0.0, 0.0, 0.0, 0.0, 0.0, 0.0, 0.0, 0.0, 0.0, 0.0, 0.0, 0.0, 0.0, 0.0, 0.0, 0.0, 0.0, 0.0, 0.0, 0.0, 0.0, 0.0, 0.0, 0.0, 0.0, 0.0, 0.0, 0.0, 0.0, 0.0, 0.0, 0.0, 0.0, 0.0, 0.0, 0.0, 0.0, 0.0, 0.0, 0.0, 0.0, 0.0, 0.0, 0.0, 0.0, 0.0, 0.0, 0.0, 0.0, 0.0, 0.0, 0.0, 0.0, 0.0, 0.0, 0.0, 0.0, 0.0, 0.0, 0.0, 0.0, 0.0, 0.0, 0.0, 0.0, 0.0, 0.0, 0.0, 0.0, 0.0, 0.0, 0.0, 0.0, 0.0, 0.0, 0.0, 0.0, 0.0, 0.0, 0.0, 0.0, 0.0, 0.0, 0.0, 0.0, 0.0, 0.0, 0.0, 0.0, 0.0, 0.0, 0.0, 0.0, 0.0, 0.0, 0.0, 0.0, 0.0, 0.0, 0.0, 0.0, 0.0, 0.0, 0.0, 0.0, 0.0, 0.0, 0.0, 0.0, 0.0, 0.0, 0.0, 0.0, 0.0, 0.0, 0.0, 0.0, 0.0, 0.0, 0.0, 0.0, 0.0, 0.0, 0.0, 0.0, 0.0, 0.0, 0.0, 0.0, 0.0, 0.0, 0.0, 0.0, 0.0, 0.0, 0.0, 0.0, 0.0, 0.0, 0.0, 0.0, 0.0, 0.0, 0.0, 0.0, 0.0, 0.0, 0.0, 0.0, 0.0, 0.0, 0.0, 0.0, 0.0, 0.0, 0.0, 0.0, 0.0, 0.0, 0.0, 0.0, 0.0, 0.0, 0.0, 0.0, 0.0, 0.0, 0.0, 0.0, 0.0, 0.0, 0.0, 0.0, 0.0, 0.0, 0.0, 0.0, 0.0, 0.0, 0.0, 0.0, 0.0, 0.0, 0.0, 0.0, 0.0, 0.0, 0.0, 0.0, 0.0, 0.0, 0.0, 0.0, 0.0, 0.0, 0.0, 0.0, 0.0, 0.0, 0.0, 0.0, 0.0, 0.0, 0.0, 0.0, 0.0, 0.0, 0.0, 0.0, 0.0, 0.0, 0.0, 0.0, 0.0, 0.0, 0.0, 0.0, 0.0, 0.0, 0.0, 0.0, 0.0, 0.0, 0.0, 0.0, 0.0, 0.0, 0.0, 0.0, 0.0, 0.0, 0.0, 0.0, 0.0, 0.0, 0.0, 0.0, 0.0, 0.0, 0.0, 0.0, 0.0, 0.0, 0.0, 0.0, 0.0, 0.0, 0.0, 0.0, 0.0, 0.0, 0.0, 0.0, 0.0, 0.0, 0.0, 0.0, 0.0, 0.0, 0.0, 0.0, 0.0, 0.0, 0.0, 0.0, 0.0, 0.0, 0.0, 0.0, 0.0, 0.0, 0.0, 0.0, 0.0, 0.0, 0.0, 0.0, 0.0, 0.0, 0.0, 0.0, 0.0, 0.0, 0.0, 0.0, 0.0, 0.0, 0.0, 0.0, 0.0, 0.0, 0.0, 0.0, 0.0, 0.0, 0.0, 0.0, 0.0, 0.0, 0.0, 0.0, 0.0, 0.0, 0.0, 0.0, 0.0, 0.0, 0.0, 0.0, 0.0, 0.0, 0.0, 0.0, 0.0, 0.0, 0.0, 0.0, 0.0, 0.0, 0.0, 0.0, 0.0, 0.0, 0.0, 0.0, 0.0, 0.0, 0.0, 0.0, 0.0, 0.0, 0.0, 0.0, 0.0, 0.0, 0.0, 0.0, 0.0, 0.0, 0.0, 0.0, 0.0, 0.0, 0.0, 0.0, 0.0, 0.0, 0.0, 0.0, 0.0, 0.0, 0.0, 0.0, 0.0, 0.0, 0.0, 0.0, 0.0, 0.0, 0.0, 0.0, 0.0, 0.0, 0.0, 0.0, 0.0, 0.0, 0.0, 0.0, 0.0, 0.0, 0.0, 0.0, 0.0, 0.0, 0.0, 0.0, 0.0, 0.0, 0.0, 0.0, 0.0, 0.0, 0.0, 0.0, 0.0, 0.0, 0.0, 0.0, 0.0, 0.0, 0.0, 0.0, 0.0, 0.0, 0.0, 0.0, 0.0, 0.0, 0.0, 0.0, 0.0, 0.0, 0.0, 0.0, 0.0, 0.0, 0.0, 0.0, 0.0, 0.0, 0.0, 0.0, 0.0, 0.0, 0.0, 0.0, 0.0, 0.0, 0.0, 0.0, 0.0])
me_circle.update()
me_sphere = bpy.data.meshes.new('Sphere')
me_sphere.from_pydata([(0.0, 0.02987, 7.597), (0.0, 0.1083, 7.555), (0.0, 0.1415, 7.506), (0.0, 0.1502, 7.477), (0.0, 0.1502, 7.417), (0.0, 0.1415, 7.388), (0.0, 0.1273, 7.362), (0.0, 0.08507, 7.32), (0.0, 0.0586, 7.306), (0.0, 0.02987, 7.297), (0.01143, 0.0276, 7.597), (0.02242, 0.05413, 7.588), (0.03255, 0.07859, 7.574), (0.04143, 0.1, 7.555), (0.04872, 0.1176, 7.532), (0.05413, 0.1307, 7.506), (0.05747, 0.1387, 7.477), (0.0586, 0.1415, 7.447), (0.05747, 0.1387, 7.417), (0.05413, 0.1307, 7.388), (0.04872, 0.1176, 7.362), (0.04143, 0.1, 7.339), (0.03255, 0.07859, 7.32), (0.02242, 0.05413, 7.306), (0.01143, 0.0276, 7.297), (0.02112, 0.02112, 7.597), (0.04143, 0.04143, 7.588), (0.06015, 0.06015, 7.574), (0.07656, 0.07656, 7.555), (0.09002, 0.09002, 7.532), (0.1, 0.1, 7.506), (0.1062, 0.1062, 7.477), (0.1083, 0.1083, 7.447), (0.1062, 0.1062, 7.417), (0.1, 0.1, 7.388), (0.09002, 0.09002, 7.362), (0.07656, 0.07656, 7.339), (0.06015, 0.06015, 7.32), (0.04143, 0.04143, 7.306), (0.02112, 0.02112, 7.297), (0.0276, 0.01143, 7.597), (0.05413, 0.02242, 7.588), (0.07859, 0.03255, 7.574), (0.1, 0.04143, 7.555), (0.1176, 0.04872, 7.532), (0.1307, 0.05413, 7.506), (0.1387, 0.05747, 7.477), (0.1415, 0.0586, 7.447), (0.1387, 0.05747, 7.417), (0.1307, 0.05413, 7.388), (0.1176, 0.04872, 7.362), (0.1, 0.04143, 7.339), (0.07859, 0.03255, 7.32), (0.05413, 0.02242, 7.306), (0.0276, 0.01143, 7.297), (0.02987, -4.678e-09, 7.597), (0.0586, -7.486e-09, 7.588), (0.08507, -5.614e-09, 7.574), (0.1083, -7.486e-09, 7.555), (0.1273, -2.246e-08, 7.532), (0.1415, -2.246e-08, 7.506), (0.1502, -1.497e-08, 7.477), (0.1531, -2.246e-08, 7.447), (0.1502, -1.497e-08, 7.417), (0.1415, -2.246e-08, 7.388), (0.1273, -2.246e-08, 7.362), (0.1083, -7.486e-09, 7.339), (0.08507, -5.614e-09, 7.32), (0.0586, -7.486e-09, 7.306), (0.02987, -4.678e-09, 7.297), (0.0276, -0.01143, 7.597), (0.05413, -0.02242, 7.588), (0.07859, -0.03255, 7.574), (0.1, -0.04143, 7.555), (0.1176, -0.04872, 7.532), (0.1307, -0.05413, 7.506), (0.1387, -0.05747, 7.477), (0.1415, -0.0586, 7.447), (0.1387, -0.05747, 7.417), (0.1307, -0.05413, 7.388), (0.1176, -0.04872, 7.362), (0.1, -0.04143, 7.339), (0.07859, -0.03255, 7.32), (0.05413, -0.02242, 7.306), (0.0276, -0.01143, 7.297), (0.02112, -0.02112, 7.597), (0.04143, -0.04143, 7.588), (0.06015, -0.06015, 7.574), (0.07656, -0.07656, 7.555), (0.09002, -0.09002, 7.532), (0.1, -0.1, 7.506), (0.1062, -0.1062, 7.477), (0.1083, -0.1083, 7.447), (0.1062, -0.1062, 7.417), (0.1, -0.1, 7.388), (0.09002, -0.09002, 7.362), (0.07656, -0.07656, 7.339), (0.06015, -0.06015, 7.32), (0.04143, -0.04143, 7.306), (0.02112, -0.02112, 7.297), (0.01143, -0.0276, 7.597), (0.02242, -0.05413, 7.588), (0.03255, -0.07859, 7.574), (0.04143, -0.1, 7.555), (0.04872, -0.1176, 7.532), (0.05413, -0.1307, 7.506), (0.05747, -0.1387, 7.477), (0.0586, -0.1415, 7.447), (0.05747, -0.1387, 7.417), (0.05413, -0.1307, 7.388), (0.04872, -0.1176, 7.362), (0.04143, -0.1, 7.339), (0.03255, -0.07859, 7.32), (0.02242, -0.05413, 7.306), (0.01143, -0.0276, 7.297), (-8.421e-09, -0.02987, 7.597), (-1.497e-08, -0.0586, 7.588), (-1.31e-08, -0.08507, 7.574), (-2.994e-08, -0.1083, 7.555), (-2.994e-08, -0.1273, 7.532), (-4.117e-08, -0.1415, 7.506), (-4.117e-08, -0.1502, 7.477), (-4.866e-08, -0.1531, 7.447), (-4.117e-08, -0.1502, 7.417), (-4.117e-08, -0.1415, 7.388), (-2.994e-08, -0.1273, 7.362), (-2.994e-08, -0.1083, 7.339), (-1.31e-08, -0.08507, 7.32), (-1.497e-08, -0.0586, 7.306), (-8.421e-09, -0.02987, 7.297), (-0.01143, -0.0276, 7.597), (-0.02242, -0.05413, 7.588), (-0.03255, -0.07859, 7.574), (-0.04143, -0.1, 7.555), (-0.04872, -0.1176, 7.532), (-0.05413, -0.1307, 7.506), (-0.05747, -0.1387, 7.477), (-0.0586, -0.1415, 7.447), (-0.05747, -0.1387, 7.417), (-0.05413, -0.1307, 7.388), (-0.04872, -0.1176, 7.362), (-0.04143, -0.1, 7.339), (-0.03255, -0.07859, 7.32), (-0.02242, -0.05413, 7.306), (-0.01143, -0.0276, 7.297), (0.0, 0.0, 7.294), (-0.02112, -0.02112, 7.597), (-0.04143, -0.04143, 7.588), (-0.06015, -0.06015, 7.574), (-0.07656, -0.07656, 7.555), (-0.09002, -0.09002, 7.532), (-0.1, -0.1, 7.506), (-0.1062, -0.1062, 7.477), (-0.1083, -0.1083, 7.447), (-0.1062, -0.1062, 7.417), (-0.1, -0.1, 7.388), (-0.09002, -0.09002, 7.362), (-0.07656, -0.07656, 7.339), (-0.06015, -0.06015, 7.32), (-0.04143, -0.04143, 7.306), (-0.02112, -0.02112, 7.297), (-0.0276, -0.01143, 7.597), (-0.05413, -0.02242, 7.588), (-0.07859, -0.03255, 7.574), (-0.1, -0.04143, 7.555), (-0.1176, -0.04872, 7.532), (-0.1307, -0.05413, 7.506), (-0.1387, -0.05747, 7.477), (-0.1415, -0.05859, 7.447), (-0.1387, -0.05747, 7.417), (-0.1307, -0.05413, 7.388), (-0.1176, -0.04872, 7.362), (-0.1, -0.04143, 7.339), (-0.07859, -0.03255, 7.32), (-0.05413, -0.02242, 7.306), (-0.0276, -0.01143, 7.297), (0.0, 0.0, 7.6), (-0.02987, 1.404e-08, 7.597), (-0.0586, 2.433e-08, 7.588), (-0.08507, 2.433e-08, 7.574), (-0.1083, 4.866e-08, 7.555), (-0.1273, 4.866e-08, 7.532), (-0.1415, 5.614e-08, 7.506), (-0.1502, 6.363e-08, 7.477), (-0.1531, 6.363e-08, 7.447), (-0.1502, 6.363e-08, 7.417), (-0.1415, 5.614e-08, 7.388), (-0.1273, 4.866e-08, 7.362), (-0.1083, 4.866e-08, 7.339), (-0.08507, 2.433e-08, 7.32), (-0.0586, 2.433e-08, 7.306), (-0.02987, 1.404e-08, 7.297), (-0.0276, 0.01143, 7.597), (-0.05413, 0.02242, 7.588), (-0.07859, 0.03255, 7.574), (-0.1, 0.04143, 7.555), (-0.1176, 0.04872, 7.532), (-0.1307, 0.05413, 7.506), (-0.1387, 0.05747, 7.477), (-0.1415, 0.0586, 7.447), (-0.1387, 0.05747, 7.417), (-0.1307, 0.05413, 7.388), (-0.1176, 0.04872, 7.362), (-0.1, 0.04143, 7.339), (-0.07859, 0.03255, 7.32), (-0.05413, 0.02242, 7.306), (-0.0276, 0.01143, 7.297), (-0.02112, 0.02112, 7.597), (-0.04143, 0.04143, 7.588), (-0.06015, 0.06015, 7.574), (-0.07656, 0.07656, 7.555), (-0.09002, 0.09002, 7.532), (-0.1, 0.1, 7.506), (-0.1062, 0.1062, 7.477), (-0.1083, 0.1083, 7.447), (-0.1062, 0.1062, 7.417), (-0.1, 0.1, 7.388), (-0.09002, 0.09002, 7.362), (-0.07656, 0.07656, 7.339), (-0.06015, 0.06015, 7.32), (-0.04143, 0.04143, 7.306), (-0.02112, 0.02112, 7.297), (-0.01143, 0.0276, 7.597), (-0.02242, 0.05413, 7.588), (-0.03255, 0.07859, 7.574), (-0.04143, 0.1, 7.555), (-0.04872, 0.1176, 7.532), (-0.05413, 0.1307, 7.506), (-0.05747, 0.1387, 7.477), (-0.05859, 0.1415, 7.447), (-0.05747, 0.1387, 7.417), (-0.05413, 0.1307, 7.388), (-0.04872, 0.1176, 7.362), (-0.04143, 0.1, 7.339), (-0.03255, 0.07859, 7.32), (-0.02242, 0.05413, 7.306), (-0.01143, 0.0276, 7.297), (2.994e-08, 0.0586, 7.588), (3.369e-08, 0.08507, 7.574), (5.988e-08, 0.1273, 7.532), (8.608e-08, 0.1531, 7.447), (5.988e-08, 0.1083, 7.339)], [], [(8, 7, 22, 23), (3, 2, 15, 16), (9, 8, 23, 24), (240, 3, 16, 17), (0, 176, 10), (145, 9, 24), (4, 240, 17, 18), (237, 0, 10, 11), (5, 4, 18, 19), (238, 237, 11, 12), (6, 5, 19, 20), (1, 238, 12, 13), (241, 6, 20, 21), (239, 1, 13, 14), (7, 241, 21, 22), (2, 239, 14, 15), (22, 21, 36, 37), (15, 14, 29, 30), (23, 22, 37, 38), (16, 15, 30, 31), (24, 23, 38, 39), (17, 16, 31, 32), (10, 176, 25), (145, 24, 39), (18, 17, 32, 33), (11, 10, 25, 26), (19, 18, 33, 34), (12, 11, 26, 27), (20, 19, 34, 35), (13, 12, 27, 28), (21, 20, 35, 36), (14, 13, 28, 29), (26, 25, 40, 41), (34, 33, 48, 49), (27, 26, 41, 42), (35, 34, 49, 50), (28, 27, 42, 43), (36, 35, 50, 51), (29, 28, 43, 44), (37, 36, 51, 52), (30, 29, 44, 45), (38, 37, 52, 53), (31, 30, 45, 46), (39, 38, 53, 54), (32, 31, 46, 47), (25, 176, 40), (145, 39, 54), (33, 32, 47, 48), (45, 44, 59, 60), (53, 52, 67, 68), (46, 45, 60, 61), (54, 53, 68, 69), (47, 46, 61, 62), (40, 176, 55), (145, 54, 69), (48, 47, 62, 63), (41, 40, 55, 56), (49, 48, 63, 64), (42, 41, 56, 57), (50, 49, 64, 65), (43, 42, 57, 58), (51, 50, 65, 66), (44, 43, 58, 59), (52, 51, 66, 67), (64, 63, 78, 79), (57, 56, 71, 72), (65, 64, 79, 80), (58, 57, 72, 73), (66, 65, 80, 81), (59, 58, 73, 74), (67, 66, 81, 82), (60, 59, 74, 75), (68, 67, 82, 83), (61, 60, 75, 76), (69, 68, 83, 84), (62, 61, 76, 77), (55, 176, 70), (145, 69, 84), (63, 62, 77, 78), (56, 55, 70, 71), (83, 82, 97, 98), (76, 75, 90, 91), (84, 83, 98, 99), (77, 76, 91, 92), (70, 176, 85), (145, 84, 99), (78, 77, 92, 93), (71, 70, 85, 86), (79, 78, 93, 94), (72, 71, 86, 87), (80, 79, 94, 95), (73, 72, 87, 88), (81, 80, 95, 96), (74, 73, 88, 89), (82, 81, 96, 97), (75, 74, 89, 90), (87, 86, 101, 102), (95, 94, 109, 110), (88, 87, 102, 103), (96, 95, 110, 111), (89, 88, 103, 104), (97, 96, 111, 112), (90, 89, 104, 105), (98, 97, 112, 113), (91, 90, 105, 106), (99, 98, 113, 114), (92, 91, 106, 107), (85, 176, 100), (145, 99, 114), (93, 92, 107, 108), (86, 85, 100, 101), (94, 93, 108, 109), (106, 105, 120, 121), (114, 113, 128, 129), (107, 106, 121, 122), (100, 176, 115), (145, 114, 129), (108, 107, 122, 123), (101, 100, 115, 116), (109, 108, 123, 124), (102, 101, 116, 117), (110, 109, 124, 125), (103, 102, 117, 118), (111, 110, 125, 126), (104, 103, 118, 119), (112, 111, 126, 127), (105, 104, 119, 120), (113, 112, 127, 128), (125, 124, 139, 140), (118, 117, 132, 133), (126, 125, 140, 141), (119, 118, 133, 134), (127, 126, 141, 142), (120, 119, 134, 135), (128, 127, 142, 143), (121, 120, 135, 136), (129, 128, 143, 144), (122, 121, 136, 137), (115, 176, 130), (145, 129, 144), (123, 122, 137, 138), (116, 115, 130, 131), (124, 123, 138, 139), (117, 116, 131, 132), (144, 143, 159, 160), (137, 136, 152, 153), (130, 176, 146), (145, 144, 160), (138, 137, 153, 154), (131, 130, 146, 147), (139, 138, 154, 155), (132, 131, 147, 148), (140, 139, 155, 156), (133, 132, 148, 149), (141, 140, 156, 157), (134, 133, 149, 150), (142, 141, 157, 158), (135, 134, 150, 151), (143, 142, 158, 159), (136, 135, 151, 152), (157, 156, 171, 172), (150, 149, 164, 165), (158, 157, 172, 173), (151, 150, 165, 166), (159, 158, 173, 174), (152, 151, 166, 167), (160, 159, 174, 175), (153, 152, 167, 168), (146, 176, 161), (145, 160, 175), (154, 153, 168, 169), (147, 146, 161, 162), (155, 154, 169, 170), (148, 147, 162, 163), (156, 155, 170, 171), (149, 148, 163, 164), (161, 176, 177), (145, 175, 191), (169, 168, 184, 185), (162, 161, 177, 178), (170, 169, 185, 186), (163, 162, 178, 179), (171, 170, 186, 187), (164, 163, 179, 180), (172, 171, 187, 188), (165, 164, 180, 181), (173, 172, 188, 189), (166, 165, 181, 182), (174, 173, 189, 190), (167, 166, 182, 183), (175, 174, 190, 191), (168, 167, 183, 184), (181, 180, 195, 196), (189, 188, 203, 204), (182, 181, 196, 197), (190, 189, 204, 205), (183, 182, 197, 198), (191, 190, 205, 206), (184, 183, 198, 199), (177, 176, 192), (145, 191, 206), (185, 184, 199, 200), (178, 177, 192, 193), (186, 185, 200, 201), (179, 178, 193, 194), (187, 186, 201, 202), (180, 179, 194, 195), (188, 187, 202, 203), (200, 199, 214, 215), (193, 192, 207, 208), (201, 200, 215, 216), (194, 193, 208, 209), (202, 201, 216, 217), (195, 194, 209, 210), (203, 202, 217, 218), (196, 195, 210, 211), (204, 203, 218, 219), (197, 196, 211, 212), (205, 204, 219, 220), (198, 197, 212, 213), (206, 205, 220, 221), (199, 198, 213, 214), (192, 176, 207), (145, 206, 221), (219, 218, 233, 234), (212, 211, 226, 227), (220, 219, 234, 235), (213, 212, 227, 228), (221, 220, 235, 236), (214, 213, 228, 229), (207, 176, 222), (145, 221, 236), (215, 214, 229, 230), (208, 207, 222, 223), (216, 215, 230, 231), (209, 208, 223, 224), (217, 216, 231, 232), (210, 209, 224, 225), (218, 217, 232, 233), (211, 210, 225, 226), (223, 222, 0, 237), (231, 230, 4, 5), (224, 223, 237, 238), (232, 231, 5, 6), (225, 224, 238, 1), (233, 232, 6, 241), (226, 225, 1, 239), (234, 233, 241, 7), (227, 226, 239, 2), (235, 234, 7, 8), (228, 227, 2, 3), (236, 235, 8, 9), (229, 228, 3, 240), (222, 176, 0), (145, 236, 9), (230, 229, 240, 4)])
me_sphere.polygons.foreach_set('use_smooth', [True] * 256)
_uv = me_sphere.uv_layers.new(name='UVMap')
_uv.uv.foreach_set('vector', [0.75, 0.125, 0.75, 0.1875, 0.6875, 0.1875, 0.6875, 0.125, 0.75, 0.5625, 0.75, 0.625, 0.6875, 0.625, 0.6875, 0.5625, 0.75, 0.0625, 0.75, 0.125, 0.6875, 0.125, 0.6875, 0.0625, 0.75, 0.5, 0.75, 0.5625, 0.6875, 0.5625, 0.6875, 0.5, 0.75, 0.9375, 0.7188, 1.0, 0.6875, 0.9375, 0.7188, 0.0, 0.75, 0.0625, 0.6875, 0.0625, 0.75, 0.4375, 0.75, 0.5, 0.6875, 0.5, 0.6875, 0.4375, 0.75, 0.875, 0.75, 0.9375, 0.6875, 0.9375, 0.6875, 0.875, 0.75, 0.375, 0.75, 0.4375, 0.6875, 0.4375, 0.6875, 0.375, 0.75, 0.8125, 0.75, 0.875, 0.6875, 0.875, 0.6875, 0.8125, 0.75, 0.3125, 0.75, 0.375, 0.6875, 0.375, 0.6875, 0.3125, 0.75, 0.75, 0.75, 0.8125, 0.6875, 0.8125, 0.6875, 0.75, 0.75, 0.25, 0.75, 0.3125, 0.6875, 0.3125, 0.6875, 0.25, 0.75, 0.6875, 0.75, 0.75, 0.6875, 0.75, 0.6875, 0.6875, 0.75, 0.1875, 0.75, 0.25, 0.6875, 0.25, 0.6875, 0.1875, 0.75, 0.625, 0.75, 0.6875, 0.6875, 0.6875, 0.6875, 0.625, 0.6875, 0.1875, 0.6875, 0.25, 0.625, 0.25, 0.625, 0.1875, 0.6875, 0.625, 0.6875, 0.6875, 0.625, 0.6875, 0.625, 0.625, 0.6875, 0.125, 0.6875, 0.1875, 0.625, 0.1875, 0.625, 0.125, 0.6875, 0.5625, 0.6875, 0.625, 0.625, 0.625, 0.625, 0.5625, 0.6875, 0.0625, 0.6875, 0.125, 0.625, 0.125, 0.625, 0.0625, 0.6875, 0.5, 0.6875, 0.5625, 0.625, 0.5625, 0.625, 0.5, 0.6875, 0.9375, 0.6562, 1.0, 0.625, 0.9375, 0.6562, 0.0, 0.6875, 0.0625, 0.625, 0.0625, 0.6875, 0.4375, 0.6875, 0.5, 0.625, 0.5, 0.625, 0.4375, 0.6875, 0.875, 0.6875, 0.9375, 0.625, 0.9375, 0.625, 0.875, 0.6875, 0.375, 0.6875, 0.4375, 0.625, 0.4375, 0.625, 0.375, 0.6875, 0.8125, 0.6875, 0.875, 0.625, 0.875, 0.625, 0.8125, 0.6875, 0.3125, 0.6875, 0.375, 0.625, 0.375, 0.625, 0.3125, 0.6875, 0.75, 0.6875, 0.8125, 0.625, 0.8125, 0.625, 0.75, 0.6875, 0.25, 0.6875, 0.3125, 0.625, 0.3125, 0.625, 0.25, 0.6875, 0.6875, 0.6875, 0.75, 0.625, 0.75, 0.625, 0.6875, 0.625, 0.875, 0.625, 0.9375, 0.5625, 0.9375, 0.5625, 0.875, 0.625, 0.375, 0.625, 0.4375, 0.5625, 0.4375, 0.5625, 0.375, 0.625, 0.8125, 0.625, 0.875, 0.5625, 0.875, 0.5625, 0.8125, 0.625, 0.3125, 0.625, 0.375, 0.5625, 0.375, 0.5625, 0.3125, 0.625, 0.75, 0.625, 0.8125, 0.5625, 0.8125, 0.5625, 0.75, 0.625, 0.25, 0.625, 0.3125, 0.5625, 0.3125, 0.5625, 0.25, 0.625, 0.6875, 0.625, 0.75, 0.5625, 0.75, 0.5625, 0.6875, 0.625, 0.1875, 0.625, 0.25, 0.5625, 0.25, 0.5625, 0.1875, 0.625, 0.625, 0.625, 0.6875, 0.5625, 0.6875, 0.5625, 0.625, 0.625, 0.125, 0.625, 0.1875, 0.5625, 0.1875, 0.5625, 0.125, 0.625, 0.5625, 0.625, 0.625, 0.5625, 0.625, 0.5625, 0.5625, 0.625, 0.0625, 0.625, 0.125, 0.5625, 0.125, 0.5625, 0.0625, 0.625, 0.5, 0.625, 0.5625, 0.5625, 0.5625, 0.5625, 0.5, 0.625, 0.9375, 0.5938, 1.0, 0.5625, 0.9375, 0.5938, 0.0, 0.625, 0.0625, 0.5625, 0.0625, 0.625, 0.4375, 0.625, 0.5, 0.5625, 0.5, 0.5625, 0.4375, 0.5625, 0.625, 0.5625, 0.6875, 0.5, 0.6875, 0.5, 0.625, 0.5625, 0.125, 0.5625, 0.1875, 0.5, 0.1875, 0.5, 0.125, 0.5625, 0.5625, 0.5625, 0.625, 0.5, 0.625, 0.5, 0.5625, 0.5625, 0.0625, 0.5625, 0.125, 0.5, 0.125, 0.5, 0.0625, 0.5625, 0.5, 0.5625, 0.5625, 0.5, 0.5625, 0.5, 0.5, 0.5625, 0.9375, 0.5312, 1.0, 0.5, 0.9375, 0.5312, 0.0, 0.5625, 0.0625, 0.5, 0.0625, 0.5625, 0.4375, 0.5625, 0.5, 0.5, 0.5, 0.5, 0.4375, 0.5625, 0.875, 0.5625, 0.9375, 0.5, 0.9375, 0.5, 0.875, 0.5625, 0.375, 0.5625, 0.4375, 0.5, 0.4375, 0.5, 0.375, 0.5625, 0.8125, 0.5625, 0.875, 0.5, 0.875, 0.5, 0.8125, 0.5625, 0.3125, 0.5625, 0.375, 0.5, 0.375, 0.5, 0.3125, 0.5625, 0.75, 0.5625, 0.8125, 0.5, 0.8125, 0.5, 0.75, 0.5625, 0.25, 0.5625, 0.3125, 0.5, 0.3125, 0.5, 0.25, 0.5625, 0.6875, 0.5625, 0.75, 0.5, 0.75, 0.5, 0.6875, 0.5625, 0.1875, 0.5625, 0.25, 0.5, 0.25, 0.5, 0.1875, 0.5, 0.375, 0.5, 0.4375, 0.4375, 0.4375, 0.4375, 0.375, 0.5, 0.8125, 0.5, 0.875, 0.4375, 0.875, 0.4375, 0.8125, 0.5, 0.3125, 0.5, 0.375, 0.4375, 0.375, 0.4375, 0.3125, 0.5, 0.75, 0.5, 0.8125, 0.4375, 0.8125, 0.4375, 0.75, 0.5, 0.25, 0.5, 0.3125, 0.4375, 0.3125, 0.4375, 0.25, 0.5, 0.6875, 0.5, 0.75, 0.4375, 0.75, 0.4375, 0.6875, 0.5, 0.1875, 0.5, 0.25, 0.4375, 0.25, 0.4375, 0.1875, 0.5, 0.625, 0.5, 0.6875, 0.4375, 0.6875, 0.4375, 0.625, 0.5, 0.125, 0.5, 0.1875, 0.4375, 0.1875, 0.4375, 0.125, 0.5, 0.5625, 0.5, 0.625, 0.4375, 0.625, 0.4375, 0.5625, 0.5, 0.0625, 0.5, 0.125, 0.4375, 0.125, 0.4375, 0.0625, 0.5, 0.5, 0.5, 0.5625, 0.4375, 0.5625, 0.4375, 0.5, 0.5, 0.9375, 0.4687, 1.0, 0.4375, 0.9375, 0.4687, 0.0, 0.5, 0.0625, 0.4375, 0.0625, 0.5, 0.4375, 0.5, 0.5, 0.4375, 0.5, 0.4375, 0.4375, 0.5, 0.875, 0.5, 0.9375, 0.4375, 0.9375, 0.4375, 0.875, 0.4375, 0.125, 0.4375, 0.1875, 0.375, 0.1875, 0.375, 0.125, 0.4375, 0.5625, 0.4375, 0.625, 0.375, 0.625, 0.375, 0.5625, 0.4375, 0.0625, 0.4375, 0.125, 0.375, 0.125, 0.375, 0.0625, 0.4375, 0.5, 0.4375, 0.5625, 0.375, 0.5625, 0.375, 0.5, 0.4375, 0.9375, 0.4062, 1.0, 0.375, 0.9375, 0.4062, 0.0, 0.4375, 0.0625, 0.375, 0.0625, 0.4375, 0.4375, 0.4375, 0.5, 0.375, 0.5, 0.375, 0.4375, 0.4375, 0.875, 0.4375, 0.9375, 0.375, 0.9375, 0.375, 0.875, 0.4375, 0.375, 0.4375, 0.4375, 0.375, 0.4375, 0.375, 0.375, 0.4375, 0.8125, 0.4375, 0.875, 0.375, 0.875, 0.375, 0.8125, 0.4375, 0.3125, 0.4375, 0.375, 0.375, 0.375, 0.375, 0.3125, 0.4375, 0.75, 0.4375, 0.8125, 0.375, 0.8125, 0.375, 0.75, 0.4375, 0.25, 0.4375, 0.3125, 0.375, 0.3125, 0.375, 0.25, 0.4375, 0.6875, 0.4375, 0.75, 0.375, 0.75, 0.375, 0.6875, 0.4375, 0.1875, 0.4375, 0.25, 0.375, 0.25, 0.375, 0.1875, 0.4375, 0.625, 0.4375, 0.6875, 0.375, 0.6875, 0.375, 0.625, 0.375, 0.8125, 0.375, 0.875, 0.3125, 0.875, 0.3125, 0.8125, 0.375, 0.3125, 0.375, 0.375, 0.3125, 0.375, 0.3125, 0.3125, 0.375, 0.75, 0.375, 0.8125, 0.3125, 0.8125, 0.3125, 0.75, 0.375, 0.25, 0.375, 0.3125, 0.3125, 0.3125, 0.3125, 0.25, 0.375, 0.6875, 0.375, 0.75, 0.3125, 0.75, 0.3125, 0.6875, 0.375, 0.1875, 0.375, 0.25, 0.3125, 0.25, 0.3125, 0.1875, 0.375, 0.625, 0.375, 0.6875, 0.3125, 0.6875, 0.3125, 0.625, 0.375, 0.125, 0.375, 0.1875, 0.3125, 0.1875, 0.3125, 0.125, 0.375, 0.5625, 0.375, 0.625, 0.3125, 0.625, 0.3125, 0.5625, 0.375, 0.0625, 0.375, 0.125, 0.3125, 0.125, 0.3125, 0.0625, 0.375, 0.5, 0.375, 0.5625, 0.3125, 0.5625, 0.3125, 0.5, 0.375, 0.9375, 0.3437, 1.0, 0.3125, 0.9375, 0.3437, 0.0, 0.375, 0.0625, 0.3125, 0.0625, 0.375, 0.4375, 0.375, 0.5, 0.3125, 0.5, 0.3125, 0.4375, 0.375, 0.875, 0.375, 0.9375, 0.3125, 0.9375, 0.3125, 0.875, 0.375, 0.375, 0.375, 0.4375, 0.3125, 0.4375, 0.3125, 0.375, 0.3125, 0.5625, 0.3125, 0.625, 0.25, 0.625, 0.25, 0.5625, 0.3125, 0.0625, 0.3125, 0.125, 0.25, 0.125, 0.25, 0.0625, 0.3125, 0.5, 0.3125, 0.5625, 0.25, 0.5625, 0.25, 0.5, 0.3125, 0.9375, 0.2812, 1.0, 0.25, 0.9375, 0.2812, 0.0, 0.3125, 0.0625, 0.25, 0.0625, 0.3125, 0.4375, 0.3125, 0.5, 0.25, 0.5, 0.25, 0.4375, 0.3125, 0.875, 0.3125, 0.9375, 0.25, 0.9375, 0.25, 0.875, 0.3125, 0.375, 0.3125, 0.4375, 0.25, 0.4375, 0.25, 0.375, 0.3125, 0.8125, 0.3125, 0.875, 0.25, 0.875, 0.25, 0.8125, 0.3125, 0.3125, 0.3125, 0.375, 0.25, 0.375, 0.25, 0.3125, 0.3125, 0.75, 0.3125, 0.8125, 0.25, 0.8125, 0.25, 0.75, 0.3125, 0.25, 0.3125, 0.3125, 0.25, 0.3125, 0.25, 0.25, 0.3125, 0.6875, 0.3125, 0.75, 0.25, 0.75, 0.25, 0.6875, 0.3125, 0.1875, 0.3125, 0.25, 0.25, 0.25, 0.25, 0.1875, 0.3125, 0.625, 0.3125, 0.6875, 0.25, 0.6875, 0.25, 0.625, 0.3125, 0.125, 0.3125, 0.1875, 0.25, 0.1875, 0.25, 0.125, 0.25, 0.3125, 0.25, 0.375, 0.1875, 0.375, 0.1875, 0.3125, 0.25, 0.75, 0.25, 0.8125, 0.1875, 0.8125, 0.1875, 0.75, 0.25, 0.25, 0.25, 0.3125, 0.1875, 0.3125, 0.1875, 0.25, 0.25, 0.6875, 0.25, 0.75, 0.1875, 0.75, 0.1875, 0.6875, 0.25, 0.1875, 0.25, 0.25, 0.1875, 0.25, 0.1875, 0.1875, 0.25, 0.625, 0.25, 0.6875, 0.1875, 0.6875, 0.1875, 0.625, 0.25, 0.125, 0.25, 0.1875, 0.1875, 0.1875, 0.1875, 0.125, 0.25, 0.5625, 0.25, 0.625, 0.1875, 0.625, 0.1875, 0.5625, 0.25, 0.0625, 0.25, 0.125, 0.1875, 0.125, 0.1875, 0.0625, 0.25, 0.5, 0.25, 0.5625, 0.1875, 0.5625, 0.1875, 0.5, 0.25, 0.9375, 0.2187, 1.0, 0.1875, 0.9375, 0.2187, 0.0, 0.25, 0.0625, 0.1875, 0.0625, 0.25, 0.4375, 0.25, 0.5, 0.1875, 0.5, 0.1875, 0.4375, 0.25, 0.875, 0.25, 0.9375, 0.1875, 0.9375, 0.1875, 0.875, 0.25, 0.375, 0.25, 0.4375, 0.1875, 0.4375, 0.1875, 0.375, 0.25, 0.8125, 0.25, 0.875, 0.1875, 0.875, 0.1875, 0.8125, 0.1875, 0.0625, 0.1875, 0.125, 0.125, 0.125, 0.125, 0.0625, 0.1875, 0.5, 0.1875, 0.5625, 0.125, 0.5625, 0.125, 0.5, 0.1875, 0.9375, 0.1562, 1.0, 0.125, 0.9375, 0.1562, 0.0, 0.1875, 0.0625, 0.125, 0.0625, 0.1875, 0.4375, 0.1875, 0.5, 0.125, 0.5, 0.125, 0.4375, 0.1875, 0.875, 0.1875, 0.9375, 0.125, 0.9375, 0.125, 0.875, 0.1875, 0.375, 0.1875, 0.4375, 0.125, 0.4375, 0.125, 0.375, 0.1875, 0.8125, 0.1875, 0.875, 0.125, 0.875, 0.125, 0.8125, 0.1875, 0.3125, 0.1875, 0.375, 0.125, 0.375, 0.125, 0.3125, 0.1875, 0.75, 0.1875, 0.8125, 0.125, 0.8125, 0.125, 0.75, 0.1875, 0.25, 0.1875, 0.3125, 0.125, 0.3125, 0.125, 0.25, 0.1875, 0.6875, 0.1875, 0.75, 0.125, 0.75, 0.125, 0.6875, 0.1875, 0.1875, 0.1875, 0.25, 0.125, 0.25, 0.125, 0.1875, 0.1875, 0.625, 0.1875, 0.6875, 0.125, 0.6875, 0.125, 0.625, 0.1875, 0.125, 0.1875, 0.1875, 0.125, 0.1875, 0.125, 0.125, 0.1875, 0.5625, 0.1875, 0.625, 0.125, 0.625, 0.125, 0.5625, 0.125, 0.25, 0.125, 0.3125, 0.0625, 0.3125, 0.0625, 0.25, 0.125, 0.6875, 0.125, 0.75, 0.0625, 0.75, 0.0625, 0.6875, 0.125, 0.1875, 0.125, 0.25, 0.0625, 0.25, 0.0625, 0.1875, 0.125, 0.625, 0.125, 0.6875, 0.0625, 0.6875, 0.0625, 0.625, 0.125, 0.125, 0.125, 0.1875, 0.0625, 0.1875, 0.0625, 0.125, 0.125, 0.5625, 0.125, 0.625, 0.0625, 0.625, 0.0625, 0.5625, 0.125, 0.0625, 0.125, 0.125, 0.0625, 0.125, 0.0625, 0.0625, 0.125, 0.5, 0.125, 0.5625, 0.0625, 0.5625, 0.0625, 0.5, 0.125, 0.9375, 0.09375, 1.0, 0.0625, 0.9375, 0.09375, 0.0, 0.125, 0.0625, 0.0625, 0.0625, 0.125, 0.4375, 0.125, 0.5, 0.0625, 0.5, 0.0625, 0.4375, 0.125, 0.875, 0.125, 0.9375, 0.0625, 0.9375, 0.0625, 0.875, 0.125, 0.375, 0.125, 0.4375, 0.0625, 0.4375, 0.0625, 0.375, 0.125, 0.8125, 0.125, 0.875, 0.0625, 0.875, 0.0625, 0.8125, 0.125, 0.3125, 0.125, 0.375, 0.0625, 0.375, 0.0625, 0.3125, 0.125, 0.75, 0.125, 0.8125, 0.0625, 0.8125, 0.0625, 0.75, 0.0625, 0.9375, 0.03125, 1.0, 0.0, 0.9375, 0.03125, 0.0, 0.0625, 0.0625, 0.0, 0.0625, 0.0625, 0.4375, 0.0625, 0.5, 0.0, 0.5, 0.0, 0.4375, 0.0625, 0.875, 0.0625, 0.9375, 0.0, 0.9375, 0.0, 0.875, 0.0625, 0.375, 0.0625, 0.4375, 0.0, 0.4375, 0.0, 0.375, 0.0625, 0.8125, 0.0625, 0.875, 0.0, 0.875, 0.0, 0.8125, 0.0625, 0.3125, 0.0625, 0.375, 0.0, 0.375, 0.0, 0.3125, 0.0625, 0.75, 0.0625, 0.8125, 0.0, 0.8125, 0.0, 0.75, 0.0625, 0.25, 0.0625, 0.3125, 0.0, 0.3125, 0.0, 0.25, 0.0625, 0.6875, 0.0625, 0.75, 0.0, 0.75, 0.0, 0.6875, 0.0625, 0.1875, 0.0625, 0.25, 0.0, 0.25, 0.0, 0.1875, 0.0625, 0.625, 0.0625, 0.6875, 0.0, 0.6875, 0.0, 0.625, 0.0625, 0.125, 0.0625, 0.1875, 0.0, 0.1875, 0.0, 0.125, 0.0625, 0.5625, 0.0625, 0.625, 0.0, 0.625, 0.0, 0.5625, 0.0625, 0.0625, 0.0625, 0.125, 0.0, 0.125, 0.0, 0.0625, 0.0625, 0.5, 0.0625, 0.5625, 0.0, 0.5625, 0.0, 0.5, 1.0, 0.6875, 1.0, 0.75, 0.9375, 0.75, 0.9375, 0.6875, 1.0, 0.1875, 1.0, 0.25, 0.9375, 0.25, 0.9375, 0.1875, 1.0, 0.625, 1.0, 0.6875, 0.9375, 0.6875, 0.9375, 0.625, 1.0, 0.125, 1.0, 0.1875, 0.9375, 0.1875, 0.9375, 0.125, 1.0, 0.5625, 1.0, 0.625, 0.9375, 0.625, 0.9375, 0.5625, 1.0, 0.0625, 1.0, 0.125, 0.9375, 0.125, 0.9375, 0.0625, 1.0, 0.5, 1.0, 0.5625, 0.9375, 0.5625, 0.9375, 0.5, 1.0, 0.9375, 0.9687, 1.0, 0.9375, 0.9375, 0.9687, 0.0, 1.0, 0.0625, 0.9375, 0.0625, 1.0, 0.4375, 1.0, 0.5, 0.9375, 0.5, 0.9375, 0.4375, 1.0, 0.875, 1.0, 0.9375, 0.9375, 0.9375, 0.9375, 0.875, 1.0, 0.375, 1.0, 0.4375, 0.9375, 0.4375, 0.9375, 0.375, 1.0, 0.8125, 1.0, 0.875, 0.9375, 0.875, 0.9375, 0.8125, 1.0, 0.3125, 1.0, 0.375, 0.9375, 0.375, 0.9375, 0.3125, 1.0, 0.75, 1.0, 0.8125, 0.9375, 0.8125, 0.9375, 0.75, 1.0, 0.25, 1.0, 0.3125, 0.9375, 0.3125, 0.9375, 0.25, 0.9375, 0.4375, 0.9375, 0.5, 0.875, 0.5, 0.875, 0.4375, 0.9375, 0.875, 0.9375, 0.9375, 0.875, 0.9375, 0.875, 0.875, 0.9375, 0.375, 0.9375, 0.4375, 0.875, 0.4375, 0.875, 0.375, 0.9375, 0.8125, 0.9375, 0.875, 0.875, 0.875, 0.875, 0.8125, 0.9375, 0.3125, 0.9375, 0.375, 0.875, 0.375, 0.875, 0.3125, 0.9375, 0.75, 0.9375, 0.8125, 0.875, 0.8125, 0.875, 0.75, 0.9375, 0.25, 0.9375, 0.3125, 0.875, 0.3125, 0.875, 0.25, 0.9375, 0.6875, 0.9375, 0.75, 0.875, 0.75, 0.875, 0.6875, 0.9375, 0.1875, 0.9375, 0.25, 0.875, 0.25, 0.875, 0.1875, 0.9375, 0.625, 0.9375, 0.6875, 0.875, 0.6875, 0.875, 0.625, 0.9375, 0.125, 0.9375, 0.1875, 0.875, 0.1875, 0.875, 0.125, 0.9375, 0.5625, 0.9375, 0.625, 0.875, 0.625, 0.875, 0.5625, 0.9375, 0.0625, 0.9375, 0.125, 0.875, 0.125, 0.875, 0.0625, 0.9375, 0.5, 0.9375, 0.5625, 0.875, 0.5625, 0.875, 0.5, 0.9375, 0.9375, 0.9062, 1.0, 0.875, 0.9375, 0.9062, 0.0, 0.9375, 0.0625, 0.875, 0.0625, 0.875, 0.1875, 0.875, 0.25, 0.8125, 0.25, 0.8125, 0.1875, 0.875, 0.625, 0.875, 0.6875, 0.8125, 0.6875, 0.8125, 0.625, 0.875, 0.125, 0.875, 0.1875, 0.8125, 0.1875, 0.8125, 0.125, 0.875, 0.5625, 0.875, 0.625, 0.8125, 0.625, 0.8125, 0.5625, 0.875, 0.0625, 0.875, 0.125, 0.8125, 0.125, 0.8125, 0.0625, 0.875, 0.5, 0.875, 0.5625, 0.8125, 0.5625, 0.8125, 0.5, 0.875, 0.9375, 0.8437, 1.0, 0.8125, 0.9375, 0.8437, 0.0, 0.875, 0.0625, 0.8125, 0.0625, 0.875, 0.4375, 0.875, 0.5, 0.8125, 0.5, 0.8125, 0.4375, 0.875, 0.875, 0.875, 0.9375, 0.8125, 0.9375, 0.8125, 0.875, 0.875, 0.375, 0.875, 0.4375, 0.8125, 0.4375, 0.8125, 0.375, 0.875, 0.8125, 0.875, 0.875, 0.8125, 0.875, 0.8125, 0.8125, 0.875, 0.3125, 0.875, 0.375, 0.8125, 0.375, 0.8125, 0.3125, 0.875, 0.75, 0.875, 0.8125, 0.8125, 0.8125, 0.8125, 0.75, 0.875, 0.25, 0.875, 0.3125, 0.8125, 0.3125, 0.8125, 0.25, 0.875, 0.6875, 0.875, 0.75, 0.8125, 0.75, 0.8125, 0.6875, 0.8125, 0.875, 0.8125, 0.9375, 0.75, 0.9375, 0.75, 0.875, 0.8125, 0.375, 0.8125, 0.4375, 0.75, 0.4375, 0.75, 0.375, 0.8125, 0.8125, 0.8125, 0.875, 0.75, 0.875, 0.75, 0.8125, 0.8125, 0.3125, 0.8125, 0.375, 0.75, 0.375, 0.75, 0.3125, 0.8125, 0.75, 0.8125, 0.8125, 0.75, 0.8125, 0.75, 0.75, 0.8125, 0.25, 0.8125, 0.3125, 0.75, 0.3125, 0.75, 0.25, 0.8125, 0.6875, 0.8125, 0.75, 0.75, 0.75, 0.75, 0.6875, 0.8125, 0.1875, 0.8125, 0.25, 0.75, 0.25, 0.75, 0.1875, 0.8125, 0.625, 0.8125, 0.6875, 0.75, 0.6875, 0.75, 0.625, 0.8125, 0.125, 0.8125, 0.1875, 0.75, 0.1875, 0.75, 0.125, 0.8125, 0.5625, 0.8125, 0.625, 0.75, 0.625, 0.75, 0.5625, 0.8125, 0.0625, 0.8125, 0.125, 0.75, 0.125, 0.75, 0.0625, 0.8125, 0.5, 0.8125, 0.5625, 0.75, 0.5625, 0.75, 0.5, 0.8125, 0.9375, 0.7812, 1.0, 0.75, 0.9375, 0.7812, 0.0, 0.8125, 0.0625, 0.75, 0.0625, 0.8125, 0.4375, 0.8125, 0.5, 0.75, 0.5, 0.75, 0.4375])
me_sphere.update()
me_cylinder_003 = bpy.data.meshes.new('Cylinder.003')
me_cylinder_003.from_pydata([(0.107, 0.02442, 7.124), (1.042, 0.02442, 7.124), (0.107, 0.02115, 7.112), (1.047, 0.02115, 7.114), (0.107, 0.01221, 7.103), (1.051, 0.01221, 7.106), (0.107, -4.945e-09, 7.1), (1.053, -5.307e-09, 7.103), (0.107, -0.01221, 7.103), (1.051, -0.01221, 7.106), (0.107, -0.02115, 7.112), (1.047, -0.02115, 7.114), (0.107, -0.02442, 7.124), (1.042, -0.02442, 7.124), (0.107, -0.02115, 7.137), (1.036, -0.02115, 7.135), (0.107, -0.01221, 7.146), (1.032, -0.01221, 7.143), (0.107, -4.945e-09, 7.149), (1.03, -4.582e-09, 7.146), (0.107, 0.01221, 7.146), (1.032, 0.01221, 7.143), (0.107, 0.02115, 7.137), (1.036, 0.02115, 7.135)], [], [(0, 1, 3, 2), (2, 3, 5, 4), (4, 5, 7, 6), (6, 7, 9, 8), (8, 9, 11, 10), (10, 11, 13, 12), (12, 13, 15, 14), (14, 15, 17, 16), (16, 17, 19, 18), (18, 19, 21, 20), (3, 1, 23, 21, 19, 17, 15, 13, 11, 9, 7, 5), (20, 21, 23, 22), (22, 23, 1, 0), (0, 2, 4, 6, 8, 10, 12, 14, 16, 18, 20, 22)])
me_cylinder_003.polygons.foreach_set('use_smooth', [True] * 14)
_uv = me_cylinder_003.uv_layers.new(name='UVMap')
_uv.uv.foreach_set('vector', [1.0, 0.5, 1.0, 1.0, 0.9167, 1.0, 0.9167, 0.5, 0.9167, 0.5, 0.9167, 1.0, 0.8333, 1.0, 0.8333, 0.5, 0.8333, 0.5, 0.8333, 1.0, 0.75, 1.0, 0.75, 0.5, 0.75, 0.5, 0.75, 1.0, 0.6667, 1.0, 0.6667, 0.5, 0.6667, 0.5, 0.6667, 1.0, 0.5833, 1.0, 0.5833, 0.5, 0.5833, 0.5, 0.5833, 1.0, 0.5, 1.0, 0.5, 0.5, 0.5, 0.5, 0.5, 1.0, 0.4167, 1.0, 0.4167, 0.5, 0.4167, 0.5, 0.4167, 1.0, 0.3333, 1.0, 0.3333, 0.5, 0.3333, 0.5, 0.3333, 1.0, 0.25, 1.0, 0.25, 0.5, 0.25, 0.5, 0.25, 1.0, 0.1667, 1.0, 0.1667, 0.5, 0.37, 0.4578, 0.25, 0.49, 0.13, 0.4578, 0.04215, 0.37, 0.01, 0.25, 0.04215, 0.13, 0.13, 0.04215, 0.25, 0.01, 0.37, 0.04215, 0.4578, 0.13, 0.49, 0.25, 0.4578, 0.37, 0.1667, 0.5, 0.1667, 1.0, 0.08333, 1.0, 0.08333, 0.5, 0.08333, 0.5, 0.08333, 1.0, 7.451e-08, 1.0, 7.451e-08, 0.5, 0.75, 0.49, 0.87, 0.4578, 0.9578, 0.37, 0.99, 0.25, 0.9578, 0.13, 0.87, 0.04215, 0.75, 0.01, 0.63, 0.04215, 0.5422, 0.13, 0.51, 0.25, 0.5422, 0.37, 0.63, 0.4578])
me_cylinder_003.update()
me_cylinder_004 = bpy.data.meshes.new('Cylinder.004')
me_cylinder_004.from_pydata([(-0.02442, 0.107, 7.124), (-0.02442, 1.042, 7.124), (-0.02115, 0.107, 7.112), (-0.02115, 1.047, 7.114), (-0.01221, 0.107, 7.103), (-0.01221, 1.051, 7.106), (2.69e-10, 0.107, 7.1), (-4.071e-08, 1.053, 7.103), (0.01221, 0.107, 7.103), (0.01221, 1.051, 7.106), (0.02115, 0.107, 7.112), (0.02115, 1.047, 7.114), (0.02442, 0.107, 7.124), (0.02442, 1.042, 7.124), (0.02115, 0.107, 7.137), (0.02115, 1.036, 7.135), (0.01221, 0.107, 7.146), (0.01221, 1.032, 7.143), (2.69e-10, 0.107, 7.149), (-4.046e-08, 1.03, 7.146), (-0.01221, 0.107, 7.146), (-0.01221, 1.032, 7.143), (-0.02115, 0.107, 7.137), (-0.02115, 1.036, 7.135)], [], [(0, 1, 3, 2), (2, 3, 5, 4), (4, 5, 7, 6), (6, 7, 9, 8), (8, 9, 11, 10), (10, 11, 13, 12), (12, 13, 15, 14), (14, 15, 17, 16), (16, 17, 19, 18), (18, 19, 21, 20), (3, 1, 23, 21, 19, 17, 15, 13, 11, 9, 7, 5), (20, 21, 23, 22), (22, 23, 1, 0), (0, 2, 4, 6, 8, 10, 12, 14, 16, 18, 20, 22)])
me_cylinder_004.polygons.foreach_set('use_smooth', [True] * 14)
_uv = me_cylinder_004.uv_layers.new(name='UVMap')
_uv.uv.foreach_set('vector', [1.0, 0.5, 1.0, 1.0, 0.9167, 1.0, 0.9167, 0.5, 0.9167, 0.5, 0.9167, 1.0, 0.8333, 1.0, 0.8333, 0.5, 0.8333, 0.5, 0.8333, 1.0, 0.75, 1.0, 0.75, 0.5, 0.75, 0.5, 0.75, 1.0, 0.6667, 1.0, 0.6667, 0.5, 0.6667, 0.5, 0.6667, 1.0, 0.5833, 1.0, 0.5833, 0.5, 0.5833, 0.5, 0.5833, 1.0, 0.5, 1.0, 0.5, 0.5, 0.5, 0.5, 0.5, 1.0, 0.4167, 1.0, 0.4167, 0.5, 0.4167, 0.5, 0.4167, 1.0, 0.3333, 1.0, 0.3333, 0.5, 0.3333, 0.5, 0.3333, 1.0, 0.25, 1.0, 0.25, 0.5, 0.25, 0.5, 0.25, 1.0, 0.1667, 1.0, 0.1667, 0.5, 0.37, 0.4578, 0.25, 0.49, 0.13, 0.4578, 0.04215, 0.37, 0.01, 0.25, 0.04215, 0.13, 0.13, 0.04215, 0.25, 0.01, 0.37, 0.04215, 0.4578, 0.13, 0.49, 0.25, 0.4578, 0.37, 0.1667, 0.5, 0.1667, 1.0, 0.08333, 1.0, 0.08333, 0.5, 0.08333, 0.5, 0.08333, 1.0, 7.451e-08, 1.0, 7.451e-08, 0.5, 0.75, 0.49, 0.87, 0.4578, 0.9578, 0.37, 0.99, 0.25, 0.9578, 0.13, 0.87, 0.04215, 0.75, 0.01, 0.63, 0.04215, 0.5422, 0.13, 0.51, 0.25, 0.5422, 0.37, 0.63, 0.4578])
me_cylinder_004.update()

# ---- objects
ob_cylinder = bpy.data.objects.new('Cylinder', me_cylinder_001)
ob_cylinder_001 = bpy.data.objects.new('Cylinder.001', me_cylinder_002)
ob_circle = bpy.data.objects.new('Circle', me_circle)
ob_sphere = bpy.data.objects.new('Sphere', me_sphere)
ob_cylinder_002 = bpy.data.objects.new('Cylinder.002', me_cylinder_003)
ob_cylinder_003 = bpy.data.objects.new('Cylinder.003', me_cylinder_004)

# ---- transforms, parenting, visibility, modifiers, constraints
ob_cylinder.location = (0.0, 0.0, 0.0)
_m = ob_cylinder.modifiers.new('Subdivision', 'SUBSURF')
_m.levels = 2
ob_cylinder_001.location = (0.0, 0.0, 0.0)
ob_circle.location = (0.0, 0.0, 0.0)
_m = ob_circle.modifiers.new('Subdivision', 'SUBSURF')
_m.levels = 2
ob_sphere.location = (0.0, 0.0, 0.0)
ob_cylinder_002.location = (0.0, 0.0, 0.0)
_m = ob_cylinder_002.modifiers.new('Mirror', 'MIRROR')
ob_cylinder_003.location = (0.0, 0.0, 0.0)
_m = ob_cylinder_003.modifiers.new('Mirror', 'MIRROR')
_m.use_axis = (True, True, False)

# ---- collection membership
col_collection.objects.link(ob_cylinder)
col_collection.objects.link(ob_cylinder_001)
col_collection.objects.link(ob_circle)
col_collection.objects.link(ob_sphere)
col_collection.objects.link(ob_cylinder_002)
col_collection.objects.link(ob_cylinder_003)

# ---- scene / render settings (as saved in the file)
scene.frame_start = 1; scene.frame_end = 250; scene.frame_set(233)
scene.render.engine = 'BLENDER_EEVEE_NEXT'
bpy.context.view_layer.update()

# ---- added for rendering (the .blend has no active camera and no usable light): camera, sun
cam_auto = bpy.data.cameras.new('AutoCamera')
cam_auto.lens = 50.0
cam_auto.sensor_width = 36.0
cam_auto.clip_end = 1000.0
ob_auto_camera = bpy.data.objects.new('AutoCamera', cam_auto)
scene.collection.objects.link(ob_auto_camera)
ob_auto_camera.location = (8.56439, -10.2773, 11.1614)
ob_auto_camera.rotation_euler = (1.09748, -7.21219e-08, 0.694738)
scene.camera = ob_auto_camera
light_auto_sun = bpy.data.lights.new('AutoSun', 'SUN')
light_auto_sun.energy = 3.0
light_auto_sun.angle = 0.0523599
ob_auto_sun = bpy.data.objects.new('AutoSun', light_auto_sun)
scene.collection.objects.link(ob_auto_sun)
ob_auto_sun.rotation_euler = (0.872665, 0.174533, 0.523599)
bpy.context.view_layer.update()
